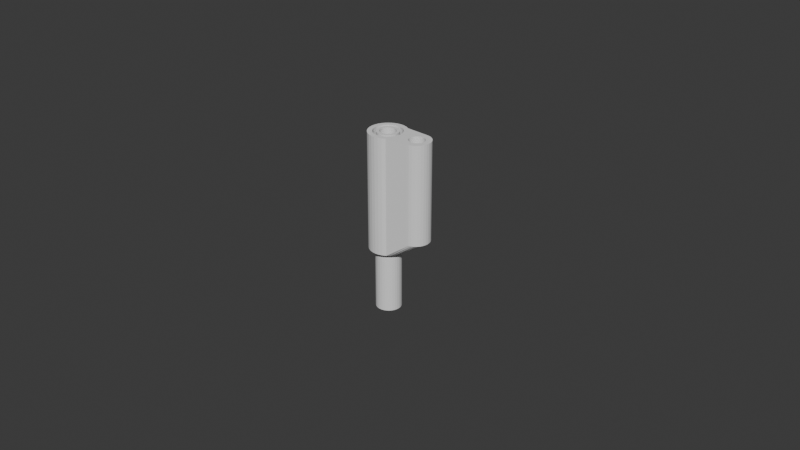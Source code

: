 # Source: banana.blend  (saved by Blender 4.4.32; exported with 4.5.12 LTS)
import bpy
from mathutils import Matrix  # noqa: F401  (used for matrix-valued properties, if any)

bpy.ops.wm.read_factory_settings(use_empty=True)
scene = bpy.context.scene
scene.name = 'Scene'

# ---- collections
col_collection = bpy.data.collections.new('Collection'); scene.collection.children.link(col_collection)

# ---- world
world_world = bpy.data.worlds.new('World'); scene.world = world_world
world_world.use_nodes = True; world_world.node_tree.nodes.clear()
_N = world_world.node_tree.nodes; _L = world_world.node_tree.links
n0 = _N.new('ShaderNodeOutputWorld'); n0.name = 'World Output'; n0.location = (300, 300)
n1 = _N.new('ShaderNodeBackground'); n1.name = 'Background'; n1.location = (10, 300)
n1.inputs[0].default_value = (0.05088, 0.05088, 0.05088, 1.0)
_L.new(n1.outputs[0], n0.inputs[0])
n0.is_active_output = True
world_world.color = (0.05088, 0.05088, 0.05088)
world_world.sun_shadow_jitter_overblur = 0.0

# ---- meshes
me_cylinder = bpy.data.meshes.new('Cylinder')
me_cylinder.from_pydata([(0.0, 0.00336, 0.0), (0.0, 0.004, 0.02), (0.0006556, 0.003296, 0.0), (0.0007804, 0.003923, 0.02), (0.001286, 0.003104, 0.0), (0.001531, 0.003696, 0.02), (0.001867, 0.002794, 0.0), (0.002222, 0.003326, 0.02), (0.002376, 0.002376, 0.0), (0.002828, 0.002828, 0.02), (0.002794, 0.001867, 0.0), (0.003326, 0.002222, 0.02), (0.003104, 0.001286, 0.0), (0.003696, 0.001531, 0.02), (0.003296, 0.0006556, 0.0), (0.003923, 0.0007804, 0.02), (0.00336, 0.0, 0.0), (0.004, 0.0, 0.02), (0.003296, -0.0006556, 0.0), (0.003923, -0.0007804, 0.02), (0.003104, -0.001286, 0.0), (0.003696, -0.001531, 0.02), (0.002794, -0.001867, 0.0), (0.003326, -0.002222, 0.02), (0.002376, -0.002376, 0.0), (0.002828, -0.002828, 0.02), (0.001867, -0.002794, 0.0), (0.002222, -0.003326, 0.02), (0.001286, -0.003104, 0.0), (0.001531, -0.003696, 0.02), (0.0006556, -0.003296, 0.0), (0.0007804, -0.003923, 0.02), (0.0, -0.00336, 0.0), (0.0, -0.004, 0.02), (-0.0006556, -0.003296, 0.0), (-0.0007804, -0.003923, 0.02), (-0.001286, -0.003104, 0.0), (-0.001531, -0.003696, 0.02), (-0.001867, -0.002794, 0.0), (-0.002222, -0.003326, 0.02), (-0.002376, -0.002376, 0.0), (-0.002828, -0.002828, 0.02), (-0.002794, -0.001867, 0.0), (-0.003326, -0.002222, 0.02), (-0.003104, -0.001286, 0.0), (-0.003696, -0.001531, 0.02), (-0.003296, -0.0006556, 0.0), (-0.003923, -0.0007804, 0.02), (-0.00336, 0.0, 0.0), (-0.004, 0.0, 0.02), (-0.003296, 0.0006556, 0.0), (-0.003923, 0.0007804, 0.02), (-0.003104, 0.001286, 0.0), (-0.003696, 0.001531, 0.02), (-0.002794, 0.001867, 0.0), (-0.003326, 0.002222, 0.02), (-0.002376, 0.002376, 0.0), (-0.002828, 0.002828, 0.02), (-0.001867, 0.002794, 0.0), (-0.002222, 0.003326, 0.02), (-0.001286, 0.003104, 0.0), (-0.001531, 0.003696, 0.02), (-0.0006556, 0.003296, 0.0), (-0.0007804, 0.003923, 0.02), (-1e-10, 0.006, 0.02), (0.001171, 0.005885, 0.02), (0.002296, 0.005543, 0.02), (0.003333, 0.004989, 0.02), (0.004243, 0.004243, 0.02), (0.004989, 0.003333, 0.02), (0.005543, 0.002296, 0.02), (0.005885, 0.001171, 0.02), (0.006, -2.91e-11, 0.02), (0.005885, -0.001171, 0.02), (0.005543, -0.002296, 0.02), (0.004989, -0.003333, 0.02), (0.004243, -0.004243, 0.02), (0.003333, -0.004989, 0.02), (0.002296, -0.005543, 0.02), (0.001171, -0.005885, 0.02), (-1e-10, -0.006, 0.02), (-0.001171, -0.005885, 0.02), (-0.002296, -0.005543, 0.02), (-0.003333, -0.004989, 0.02), (-0.004243, -0.004243, 0.02), (-0.004989, -0.003333, 0.02), (-0.005543, -0.002296, 0.02), (-0.005885, -0.001171, 0.02), (-0.006, -2.91e-11, 0.02), (-0.005885, 0.001171, 0.02), (-0.005543, 0.002296, 0.02), (-0.004989, 0.003333, 0.02), (-0.004243, 0.004243, 0.02), (-0.003333, 0.004989, 0.02), (-0.002296, 0.005543, 0.02), (-0.001171, 0.005885, 0.02), (-0.004727, -5.258e-08, 0.0547), (-0.004378, -0.001771, 0.05455), (-0.002655, -0.003884, 0.05383), (-0.0009365, -0.004601, 0.05312), (0.0009351, -0.004601, 0.05235), (-0.00337, -0.003293, 0.05413), (0.002991, -0.00371, 0.05156), (-0.00464, -0.0009012, 0.05466), (-0.003951, -0.002579, 0.05437), (0.001832, -0.004327, 0.05198), (-0.001833, -0.004327, 0.05349), (-6.819e-07, -0.004694, 0.05274), (0.0009366, 0.004601, 0.05233), (-0.001833, 0.004327, 0.05348), (-0.003369, 0.003293, 0.05413), (-0.004378, 0.001771, 0.05455), (0.001834, 0.004327, 0.05196), (-0.00395, 0.002578, 0.05437), (-0.0009353, 0.004601, 0.05311), (-0.002655, 0.003884, 0.05383), (6.879e-07, 0.004694, 0.05272), (-0.004639, 0.000901, 0.05466), (0.002992, 0.00371, 0.05153), (0.0, 0.004, 0.0), (0.0007804, 0.003923, 0.0), (0.001531, 0.003696, 0.0), (0.002222, 0.003326, 0.0), (0.002828, 0.002828, 0.0), (0.003326, 0.002222, 0.0), (0.003696, 0.001531, 0.0), (0.003923, 0.0007804, 0.0), (0.004, 0.0, 0.0), (0.003923, -0.0007804, 0.0), (0.003696, -0.001531, 0.0), (0.003326, -0.002222, 0.0), (0.002828, -0.002828, 0.0), (0.002222, -0.003326, 0.0), (0.001531, -0.003696, 0.0), (0.0007804, -0.003923, 0.0), (0.0, -0.004, 0.0), (-0.0007804, -0.003923, 0.0), (-0.001531, -0.003696, 0.0), (-0.002222, -0.003326, 0.0), (-0.002828, -0.002828, 0.0), (-0.003326, -0.002222, 0.0), (-0.003696, -0.001531, 0.0), (-0.003923, -0.0007804, 0.0), (-0.004, 0.0, 0.0), (-0.003923, 0.0007804, 0.0), (-0.003696, 0.001531, 0.0), (-0.003326, 0.002222, 0.0), (-0.002828, 0.002828, 0.0), (-0.002222, 0.003326, 0.0), (-0.001531, 0.003696, 0.0), (-0.0007804, 0.003923, 0.0), (0.0, 0.00336, 0.02094), (0.0006556, 0.003296, 0.02094), (0.001286, 0.003104, 0.02094), (0.001867, 0.002794, 0.02094), (0.002376, 0.002376, 0.02094), (0.002794, 0.001867, 0.02094), (0.003104, 0.001286, 0.02094), (0.003296, 0.0006556, 0.02094), (0.00336, 0.0, 0.02094), (0.003296, -0.0006556, 0.02094), (0.003104, -0.001286, 0.02094), (0.002794, -0.001867, 0.02094), (0.002376, -0.002376, 0.02094), (0.001867, -0.002794, 0.02094), (0.001286, -0.003104, 0.02094), (0.0006556, -0.003296, 0.02094), (0.0, -0.00336, 0.02094), (-0.0006556, -0.003296, 0.02094), (-0.001286, -0.003104, 0.02094), (-0.001867, -0.002794, 0.02094), (-0.002376, -0.002376, 0.02094), (-0.002794, -0.001867, 0.02094), (-0.003104, -0.001286, 0.02094), (-0.003296, -0.0006556, 0.02094), (-0.00336, 0.0, 0.02094), (-0.003296, 0.0006556, 0.02094), (-0.003104, 0.001286, 0.02094), (-0.002794, 0.001867, 0.02094), (-0.002376, 0.002376, 0.02094), (-0.001867, 0.002794, 0.02094), (-0.001286, 0.003104, 0.02094), (-0.0006556, 0.003296, 0.02094), (0.01035, 0.0045, 0.02575), (0.01024, 0.003204, 0.05047), (0.01123, 0.004414, 0.02575), (0.01097, 0.003133, 0.0505), (0.01207, 0.004157, 0.02575), (0.01157, 0.002955, 0.05056), (0.01285, 0.003742, 0.02575), (0.01213, 0.002664, 0.05061), (0.01353, 0.003182, 0.02575), (0.01262, 0.002271, 0.05066), (0.01409, 0.0025, 0.02575), (0.01303, 0.001788, 0.05069), (0.01451, 0.001722, 0.02575), (0.01333, 0.001233, 0.05072), (0.01476, 0.0008779, 0.02575), (0.01351, 0.0006295, 0.05073), (0.01485, -5.433e-09, 0.02575), (0.01358, -1.297e-09, 0.05074), (0.01476, -0.0008779, 0.02575), (0.01351, -0.0006295, 0.05073), (0.01451, -0.001722, 0.02575), (0.01333, -0.001233, 0.05072), (0.01409, -0.0025, 0.02575), (0.01302, -0.001787, 0.05069), (0.01353, -0.003182, 0.02575), (0.01262, -0.00227, 0.05065), (0.01285, -0.003742, 0.02575), (0.01213, -0.002664, 0.05061), (0.01207, -0.004157, 0.02575), (0.01157, -0.002955, 0.05056), (0.01123, -0.004414, 0.02575), (0.01097, -0.003133, 0.0505), (0.01035, -0.0045, 0.02575), (0.01024, -0.003204, 0.05046), (-0.005885, -0.001171, 0.05496), (-0.005543, -0.002296, 0.05483), (-1e-10, -0.006, 0.05274), (0.001171, -0.005885, 0.0523), (-0.004243, -0.004243, 0.05434), (-0.003333, -0.004989, 0.054), (-0.002296, -0.005543, 0.05361), (-0.001171, -0.005885, 0.05318), (0.002296, -0.005543, 0.05188), (0.003333, -0.004989, 0.05149), (-0.004989, -0.003333, 0.05462), (-0.006, -2.91e-11, 0.055), (-0.001171, 0.005885, 0.05316), (-1e-10, 0.006, 0.05272), (-0.003333, 0.004989, 0.05399), (-0.002296, 0.005543, 0.05359), (-0.005885, 0.001171, 0.05496), (-0.005543, 0.002296, 0.05483), (-0.004989, 0.003333, 0.05462), (0.001171, 0.005885, 0.05227), (-0.004243, 0.004243, 0.05433), (0.002296, 0.005543, 0.05184), (0.003333, 0.004989, 0.05145), (0.01123, 0.004414, 0.05044), (0.01035, 0.0045, 0.05044), (0.01207, 0.004157, 0.05044), (0.01285, 0.003742, 0.05044), (0.01353, 0.003182, 0.05044), (0.01409, 0.0025, 0.05044), (0.01451, 0.001722, 0.05044), (0.01476, 0.0008779, 0.05044), (0.01485, -5.433e-09, 0.05044), (0.01476, -0.0008779, 0.05044), (0.01451, -0.001722, 0.05044), (0.01409, -0.0025, 0.05044), (0.01353, -0.003182, 0.05044), (0.01285, -0.003742, 0.05044), (0.01207, -0.004157, 0.05044), (0.01123, -0.004414, 0.05044), (0.01035, -0.0045, 0.05044), (-0.004727, -5.258e-08, 0.03953), (-0.004378, -0.001771, 0.03938), (-0.002655, -0.003884, 0.03866), (-0.0009365, -0.004601, 0.03795), (0.0009351, -0.004601, 0.03718), (-0.00337, -0.003293, 0.03896), (0.002991, -0.00371, 0.03639), (-0.00464, -0.0009012, 0.03949), (-0.003951, -0.002579, 0.0392), (0.001832, -0.004327, 0.03681), (-0.001833, -0.004327, 0.03832), (-6.819e-07, -0.004694, 0.03757), (0.0009366, 0.004601, 0.03716), (-0.001833, 0.004327, 0.03831), (-0.003369, 0.003293, 0.03896), (-0.004378, 0.001771, 0.03938), (0.001834, 0.004327, 0.03678), (-0.00395, 0.002578, 0.0392), (-0.0009353, 0.004601, 0.03794), (-0.002655, 0.003884, 0.03866), (6.879e-07, 0.004694, 0.03755), (-0.004639, 0.000901, 0.03949), (0.002992, 0.00371, 0.03636), (0.01024, 0.003204, 0.0353), (0.01097, 0.003133, 0.03533), (0.01157, 0.002955, 0.03539), (0.01213, 0.002664, 0.03544), (0.01262, 0.002271, 0.03548), (0.01303, 0.001788, 0.03552), (0.01333, 0.001233, 0.03555), (0.01351, 0.0006295, 0.03556), (0.01358, -1.297e-09, 0.03557), (0.01351, -0.0006295, 0.03556), (0.01333, -0.001233, 0.03555), (0.01302, -0.001787, 0.03552), (0.01262, -0.00227, 0.03548), (0.01213, -0.002664, 0.03544), (0.01157, -0.002955, 0.03538), (0.01097, -0.003133, 0.03533), (0.01024, -0.003204, 0.03529)], [], [(119, 1, 3, 120), (120, 3, 5, 121), (121, 5, 7, 122), (122, 7, 9, 123), (123, 9, 11, 124), (124, 11, 13, 125), (125, 13, 15, 126), (126, 15, 17, 127), (127, 17, 19, 128), (128, 19, 21, 129), (129, 21, 23, 130), (130, 23, 25, 131), (131, 25, 27, 132), (132, 27, 29, 133), (133, 29, 31, 134), (134, 31, 33, 135), (135, 33, 35, 136), (136, 35, 37, 137), (137, 37, 39, 138), (138, 39, 41, 139), (139, 41, 43, 140), (140, 43, 45, 141), (141, 45, 47, 142), (142, 47, 49, 143), (143, 49, 51, 144), (144, 51, 53, 145), (145, 53, 55, 146), (146, 55, 57, 147), (147, 57, 59, 148), (148, 59, 61, 149), (9, 7, 67, 68), (149, 61, 63, 150), (150, 63, 1, 119), (14, 16, 159, 158), (27, 25, 76, 77), (45, 43, 85, 86), (63, 61, 94, 95), (19, 17, 72, 73), (37, 35, 81, 82), (55, 53, 90, 91), (11, 9, 68, 69), (29, 27, 77, 78), (47, 45, 86, 87), (3, 1, 64, 65), (1, 63, 95, 64), (21, 19, 73, 74), (39, 37, 82, 83), (57, 55, 91, 92), (13, 11, 69, 70), (31, 29, 78, 79), (49, 47, 87, 88), (5, 3, 65, 66), (23, 21, 74, 75), (41, 39, 83, 84), (59, 57, 92, 93), (15, 13, 70, 71), (33, 31, 79, 80), (51, 49, 88, 89), (7, 5, 66, 67), (25, 23, 75, 76), (43, 41, 84, 85), (61, 59, 93, 94), (17, 15, 71, 72), (35, 33, 80, 81), (53, 51, 89, 90), (88, 87, 217, 228), (89, 88, 228, 233), (90, 89, 233, 234), (91, 90, 234, 235), (78, 77, 226, 225), (65, 64, 230, 236), (92, 91, 235, 237), (79, 78, 225, 220), (66, 65, 236, 238), (93, 92, 237, 231), (80, 79, 220, 219), (67, 66, 238, 239), (94, 93, 231, 232), (81, 80, 219, 224), (95, 94, 232, 229), (82, 81, 224, 223), (64, 95, 229, 230), (83, 82, 223, 222), (84, 83, 222, 221), (85, 84, 221, 227), (86, 85, 227, 218), (87, 86, 218, 217), (2, 0, 119, 120), (4, 2, 120, 121), (6, 4, 121, 122), (8, 6, 122, 123), (10, 8, 123, 124), (12, 10, 124, 125), (14, 12, 125, 126), (16, 14, 126, 127), (18, 16, 127, 128), (20, 18, 128, 129), (22, 20, 129, 130), (24, 22, 130, 131), (26, 24, 131, 132), (28, 26, 132, 133), (30, 28, 133, 134), (32, 30, 134, 135), (34, 32, 135, 136), (36, 34, 136, 137), (38, 36, 137, 138), (40, 38, 138, 139), (42, 40, 139, 140), (44, 42, 140, 141), (46, 44, 141, 142), (48, 46, 142, 143), (50, 48, 143, 144), (52, 50, 144, 145), (54, 52, 145, 146), (56, 54, 146, 147), (58, 56, 147, 148), (60, 58, 148, 149), (62, 60, 149, 150), (0, 62, 150, 119), (151, 152, 153, 154, 155, 156, 157, 158, 159, 160, 161, 162, 163, 164, 165, 166, 167, 168, 169, 170, 171, 172, 173, 174, 175, 176, 177, 178, 179, 180, 181, 182), (42, 44, 173, 172), (16, 18, 160, 159), (44, 46, 174, 173), (18, 20, 161, 160), (46, 48, 175, 174), (20, 22, 162, 161), (48, 50, 176, 175), (22, 24, 163, 162), (50, 52, 177, 176), (24, 26, 164, 163), (52, 54, 178, 177), (26, 28, 165, 164), (0, 2, 152, 151), (54, 56, 179, 178), (28, 30, 166, 165), (2, 4, 153, 152), (56, 58, 180, 179), (30, 32, 167, 166), (4, 6, 154, 153), (58, 60, 181, 180), (32, 34, 168, 167), (6, 8, 155, 154), (60, 62, 182, 181), (34, 36, 169, 168), (8, 10, 156, 155), (62, 0, 151, 182), (36, 38, 170, 169), (10, 12, 157, 156), (38, 40, 171, 170), (12, 14, 158, 157), (40, 42, 172, 171), (183, 241, 240, 185), (185, 240, 242, 187), (187, 242, 243, 189), (189, 243, 244, 191), (191, 244, 245, 193), (193, 245, 246, 195), (195, 246, 247, 197), (197, 247, 248, 199), (199, 248, 249, 201), (201, 249, 250, 203), (203, 250, 251, 205), (205, 251, 252, 207), (207, 252, 253, 209), (209, 253, 254, 211), (211, 254, 255, 213), (213, 255, 256, 215), (77, 76, 213, 215), (76, 75, 211, 213), (75, 74, 209, 211), (74, 73, 207, 209), (68, 67, 183, 185), (69, 68, 185, 187), (70, 69, 187, 189), (71, 70, 189, 191), (72, 71, 191, 193), (73, 72, 205, 207), (193, 195, 197, 199, 201, 203, 205, 72), (77, 215, 256, 226), (239, 241, 183, 67), (96, 103, 264, 257), (97, 103, 217, 218), (100, 107, 219, 220), (98, 101, 221, 222), (106, 98, 222, 223), (107, 99, 224, 219), (102, 105, 225, 226), (101, 104, 227, 221), (103, 96, 228, 217), (105, 100, 220, 225), (104, 97, 218, 227), (99, 106, 223, 224), (114, 116, 230, 229), (115, 109, 232, 231), (117, 111, 234, 233), (96, 117, 233, 228), (111, 113, 235, 234), (116, 108, 236, 230), (109, 114, 229, 232), (113, 110, 237, 235), (110, 115, 231, 237), (108, 112, 238, 236), (112, 118, 239, 238), (184, 186, 240, 241), (186, 188, 242, 240), (188, 190, 243, 242), (190, 192, 244, 243), (192, 194, 245, 244), (194, 196, 246, 245), (196, 198, 247, 246), (198, 200, 248, 247), (200, 202, 249, 248), (202, 204, 250, 249), (204, 206, 251, 250), (206, 208, 252, 251), (208, 210, 253, 252), (210, 212, 254, 253), (212, 214, 255, 254), (214, 216, 256, 255), (216, 102, 226, 256), (118, 184, 241, 239), (264, 258, 265, 262, 259, 267, 260, 268, 261, 266, 263, 296, 295, 294, 293, 292, 291, 290, 289, 288, 287, 286, 285, 284, 283, 282, 281, 280, 279, 273, 269, 277, 275, 270, 276, 271, 274, 272, 278, 257), (210, 208, 292, 293), (118, 112, 273, 279), (100, 105, 266, 261), (212, 210, 293, 294), (186, 184, 280, 281), (97, 104, 265, 258), (214, 212, 294, 295), (188, 186, 281, 282), (106, 99, 260, 267), (216, 214, 295, 296), (190, 188, 282, 283), (116, 114, 275, 277), (102, 216, 296, 263), (192, 190, 283, 284), (109, 115, 276, 270), (184, 118, 279, 280), (194, 192, 284, 285), (111, 117, 278, 272), (103, 97, 258, 264), (196, 194, 285, 286), (117, 96, 257, 278), (107, 100, 261, 268), (198, 196, 286, 287), (113, 111, 272, 274), (101, 98, 259, 262), (200, 198, 287, 288), (108, 116, 277, 269), (98, 106, 267, 259), (202, 200, 288, 289), (114, 109, 270, 275), (99, 107, 268, 260), (204, 202, 289, 290), (110, 113, 274, 271), (105, 102, 263, 266), (206, 204, 290, 291), (115, 110, 271, 276), (104, 101, 262, 265), (208, 206, 291, 292), (112, 108, 269, 273)])
_uv = me_cylinder.uv_layers.new(name='UVMap')
_uv.uv.foreach_set('vector', [1.0, 0.5, 1.0, 1.0, 0.9688, 1.0, 0.9688, 0.5, 0.9688, 0.5, 0.9688, 1.0, 0.9375, 1.0, 0.9375, 0.5, 0.9375, 0.5, 0.9375, 1.0, 0.9062, 1.0, 0.9062, 0.5, 0.9062, 0.5, 0.9062, 1.0, 0.875, 1.0, 0.875, 0.5, 0.875, 0.5, 0.875, 1.0, 0.8438, 1.0, 0.8438, 0.5, 0.8438, 0.5, 0.8438, 1.0, 0.8125, 1.0, 0.8125, 0.5, 0.8125, 0.5, 0.8125, 1.0, 0.7812, 1.0, 0.7812, 0.5, 0.7812, 0.5, 0.7812, 1.0, 0.75, 1.0, 0.75, 0.5, 0.75, 0.5, 0.75, 1.0, 0.7188, 1.0, 0.7188, 0.5, 0.7188, 0.5, 0.7188, 1.0, 0.6875, 1.0, 0.6875, 0.5, 0.6875, 0.5, 0.6875, 1.0, 0.6562, 1.0, 0.6562, 0.5, 0.6562, 0.5, 0.6562, 1.0, 0.625, 1.0, 0.625, 0.5, 0.625, 0.5, 0.625, 1.0, 0.5938, 1.0, 0.5938, 0.5, 0.5938, 0.5, 0.5938, 1.0, 0.5625, 1.0, 0.5625, 0.5, 0.5625, 0.5, 0.5625, 1.0, 0.5312, 1.0, 0.5312, 0.5, 0.5312, 0.5, 0.5312, 1.0, 0.5, 1.0, 0.5, 0.5, 0.5, 0.5, 0.5, 1.0, 0.4688, 1.0, 0.4688, 0.5, 0.4688, 0.5, 0.4688, 1.0, 0.4375, 1.0, 0.4375, 0.5, 0.4375, 0.5, 0.4375, 1.0, 0.4062, 1.0, 0.4062, 0.5, 0.4062, 0.5, 0.4062, 1.0, 0.375, 1.0, 0.375, 0.5, 0.375, 0.5, 0.375, 1.0, 0.3438, 1.0, 0.3438, 0.5, 0.3438, 0.5, 0.3438, 1.0, 0.3125, 1.0, 0.3125, 0.5, 0.3125, 0.5, 0.3125, 1.0, 0.2812, 1.0, 0.2812, 0.5, 0.2812, 0.5, 0.2812, 1.0, 0.25, 1.0, 0.25, 0.5, 0.25, 0.5, 0.25, 1.0, 0.2188, 1.0, 0.2188, 0.5, 0.2188, 0.5, 0.2188, 1.0, 0.1875, 1.0, 0.1875, 0.5, 0.1875, 0.5, 0.1875, 1.0, 0.1562, 1.0, 0.1562, 0.5, 0.1562, 0.5, 0.1562, 1.0, 0.125, 1.0, 0.125, 0.5, 0.125, 0.5, 0.125, 1.0, 0.09375, 1.0, 0.09375, 0.5, 0.09375, 0.5, 0.09375, 1.0, 0.0625, 1.0, 0.0625, 0.5, 0.875, 1.0, 0.9062, 1.0, 0.9062, 1.0, 0.875, 1.0, 0.0625, 0.5, 0.0625, 1.0, 0.03125, 1.0, 0.03125, 0.5, 0.03125, 0.5, 0.03125, 1.0, 0.0, 1.0, 0.0, 0.5, 0.9477, 0.2893, 0.9516, 0.25, 0.9516, 0.25, 0.9477, 0.2893, 0.5938, 1.0, 0.625, 1.0, 0.625, 1.0, 0.5938, 1.0, 0.3125, 1.0, 0.3438, 1.0, 0.3438, 1.0, 0.3125, 1.0, 0.03125, 1.0, 0.0625, 1.0, 0.0625, 1.0, 0.03125, 1.0, 0.7188, 1.0, 0.75, 1.0, 0.75, 1.0, 0.7188, 1.0, 0.4375, 1.0, 0.4688, 1.0, 0.4688, 1.0, 0.4375, 1.0, 0.1562, 1.0, 0.1875, 1.0, 0.1875, 1.0, 0.1562, 1.0, 0.8438, 1.0, 0.875, 1.0, 0.875, 1.0, 0.8438, 1.0, 0.5625, 1.0, 0.5938, 1.0, 0.5938, 1.0, 0.5625, 1.0, 0.2812, 1.0, 0.3125, 1.0, 0.3125, 1.0, 0.2812, 1.0, 0.9688, 1.0, 1.0, 1.0, 1.0, 1.0, 0.9688, 1.0, 0.0, 1.0, 0.03125, 1.0, 0.03125, 1.0, 0.0, 1.0, 0.6875, 1.0, 0.7188, 1.0, 0.7188, 1.0, 0.6875, 1.0, 0.4062, 1.0, 0.4375, 1.0, 0.4375, 1.0, 0.4062, 1.0, 0.125, 1.0, 0.1562, 1.0, 0.1562, 1.0, 0.125, 1.0, 0.8125, 1.0, 0.8438, 1.0, 0.8438, 1.0, 0.8125, 1.0, 0.5312, 1.0, 0.5625, 1.0, 0.5625, 1.0, 0.5312, 1.0, 0.25, 1.0, 0.2812, 1.0, 0.2812, 1.0, 0.25, 1.0, 0.9375, 1.0, 0.9688, 1.0, 0.9688, 1.0, 0.9375, 1.0, 0.6562, 1.0, 0.6875, 1.0, 0.6875, 1.0, 0.6562, 1.0, 0.375, 1.0, 0.4062, 1.0, 0.4062, 1.0, 0.375, 1.0, 0.09375, 1.0, 0.125, 1.0, 0.125, 1.0, 0.09375, 1.0, 0.7812, 1.0, 0.8125, 1.0, 0.8125, 1.0, 0.7812, 1.0, 0.5, 1.0, 0.5312, 1.0, 0.5312, 1.0, 0.5, 1.0, 0.2188, 1.0, 0.25, 1.0, 0.25, 1.0, 0.2188, 1.0, 0.9062, 1.0, 0.9375, 1.0, 0.9375, 1.0, 0.9062, 1.0, 0.625, 1.0, 0.6562, 1.0, 0.6562, 1.0, 0.625, 1.0, 0.3438, 1.0, 0.375, 1.0, 0.375, 1.0, 0.3438, 1.0, 0.0625, 1.0, 0.09375, 1.0, 0.09375, 1.0, 0.0625, 1.0, 0.75, 1.0, 0.7812, 1.0, 0.7812, 1.0, 0.75, 1.0, 0.4688, 1.0, 0.5, 1.0, 0.5, 1.0, 0.4688, 1.0, 0.1875, 1.0, 0.2188, 1.0, 0.2188, 1.0, 0.1875, 1.0, 0.25, 1.0, 0.2812, 1.0, 0.2812, 1.0, 0.25, 1.0, 0.2188, 1.0, 0.25, 1.0, 0.25, 1.0, 0.2188, 1.0, 0.1875, 1.0, 0.2188, 1.0, 0.2188, 1.0, 0.1875, 1.0, 0.1562, 1.0, 0.1875, 1.0, 0.1875, 1.0, 0.1562, 1.0, 0.5625, 1.0, 0.5938, 1.0, 0.5938, 1.0, 0.5625, 1.0, 0.9688, 1.0, 1.0, 1.0, 1.0, 1.0, 0.9688, 1.0, 0.125, 1.0, 0.1562, 1.0, 0.1562, 1.0, 0.125, 1.0, 0.5312, 1.0, 0.5625, 1.0, 0.5625, 1.0, 0.5312, 1.0, 0.9375, 1.0, 0.9688, 1.0, 0.9688, 1.0, 0.9375, 1.0, 0.09375, 1.0, 0.125, 1.0, 0.125, 1.0, 0.09375, 1.0, 0.5, 1.0, 0.5312, 1.0, 0.5312, 1.0, 0.5, 1.0, 0.9062, 1.0, 0.9375, 1.0, 0.9375, 1.0, 0.9062, 1.0, 0.0625, 1.0, 0.09375, 1.0, 0.09375, 1.0, 0.0625, 1.0, 0.4688, 1.0, 0.5, 1.0, 0.5, 1.0, 0.4688, 1.0, 0.03125, 1.0, 0.0625, 1.0, 0.0625, 1.0, 0.03125, 1.0, 0.4375, 1.0, 0.4688, 1.0, 0.4688, 1.0, 0.4375, 1.0, 0.0, 1.0, 0.03125, 1.0, 0.03125, 1.0, 0.0, 1.0, 0.4062, 1.0, 0.4375, 1.0, 0.4375, 1.0, 0.4063, 1.0, 0.375, 1.0, 0.4062, 1.0, 0.4063, 1.0, 0.375, 1.0, 0.3438, 1.0, 0.375, 1.0, 0.375, 1.0, 0.3438, 1.0, 0.3125, 1.0, 0.3438, 1.0, 0.3438, 1.0, 0.3125, 1.0, 0.2812, 1.0, 0.3125, 1.0, 0.3125, 1.0, 0.2812, 1.0, 0.7893, 0.4477, 0.75, 0.4516, 0.75, 0.49, 0.7968, 0.4854, 0.8272, 0.4363, 0.7893, 0.4477, 0.7968, 0.4854, 0.8418, 0.4717, 0.862, 0.4176, 0.8272, 0.4363, 0.8418, 0.4717, 0.8833, 0.4496, 0.8926, 0.3926, 0.862, 0.4176, 0.8833, 0.4496, 0.9197, 0.4197, 0.9176, 0.362, 0.8926, 0.3926, 0.9197, 0.4197, 0.9496, 0.3833, 0.9363, 0.3272, 0.9176, 0.362, 0.9496, 0.3833, 0.9717, 0.3418, 0.9477, 0.2893, 0.9363, 0.3272, 0.9717, 0.3418, 0.9854, 0.2968, 0.9516, 0.25, 0.9477, 0.2893, 0.9854, 0.2968, 0.99, 0.25, 0.9477, 0.2107, 0.9516, 0.25, 0.99, 0.25, 0.9854, 0.2032, 0.9363, 0.1728, 0.9477, 0.2107, 0.9854, 0.2032, 0.9717, 0.1582, 0.9176, 0.138, 0.9363, 0.1728, 0.9717, 0.1582, 0.9496, 0.1167, 0.8926, 0.1074, 0.9176, 0.138, 0.9496, 0.1167, 0.9197, 0.08029, 0.862, 0.08236, 0.8926, 0.1074, 0.9197, 0.08029, 0.8833, 0.05045, 0.8272, 0.06373, 0.862, 0.08236, 0.8833, 0.05045, 0.8418, 0.02827, 0.7893, 0.05226, 0.8272, 0.06373, 0.8418, 0.02827, 0.7968, 0.01461, 0.75, 0.04838, 0.7893, 0.05226, 0.7968, 0.01461, 0.75, 0.01, 0.7107, 0.05226, 0.75, 0.04838, 0.75, 0.01, 0.7032, 0.01461, 0.6728, 0.06373, 0.7107, 0.05226, 0.7032, 0.01461, 0.6582, 0.02827, 0.638, 0.08236, 0.6728, 0.06373, 0.6582, 0.02827, 0.6167, 0.05045, 0.6074, 0.1074, 0.638, 0.08236, 0.6167, 0.05045, 0.5803, 0.08029, 0.5824, 0.138, 0.6074, 0.1074, 0.5803, 0.08029, 0.5504, 0.1167, 0.5637, 0.1728, 0.5824, 0.138, 0.5504, 0.1167, 0.5283, 0.1582, 0.5523, 0.2107, 0.5637, 0.1728, 0.5283, 0.1582, 0.5146, 0.2032, 0.5484, 0.25, 0.5523, 0.2107, 0.5146, 0.2032, 0.51, 0.25, 0.5523, 0.2893, 0.5484, 0.25, 0.51, 0.25, 0.5146, 0.2968, 0.5637, 0.3272, 0.5523, 0.2893, 0.5146, 0.2968, 0.5283, 0.3418, 0.5824, 0.362, 0.5637, 0.3272, 0.5283, 0.3418, 0.5504, 0.3833, 0.6074, 0.3926, 0.5824, 0.362, 0.5504, 0.3833, 0.5803, 0.4197, 0.638, 0.4176, 0.6074, 0.3926, 0.5803, 0.4197, 0.6167, 0.4496, 0.6728, 0.4363, 0.638, 0.4176, 0.6167, 0.4496, 0.6582, 0.4717, 0.7107, 0.4477, 0.6728, 0.4363, 0.6582, 0.4717, 0.7032, 0.4854, 0.75, 0.4516, 0.7107, 0.4477, 0.7032, 0.4854, 0.75, 0.49, 0.75, 0.4516, 0.7893, 0.4477, 0.8272, 0.4363, 0.862, 0.4176, 0.8926, 0.3926, 0.9176, 0.362, 0.9363, 0.3272, 0.9477, 0.2893, 0.9516, 0.25, 0.9477, 0.2107, 0.9363, 0.1728, 0.9176, 0.138, 0.8926, 0.1074, 0.862, 0.08236, 0.8272, 0.06373, 0.7893, 0.05226, 0.75, 0.04838, 0.7107, 0.05226, 0.6728, 0.06373, 0.638, 0.08236, 0.6074, 0.1074, 0.5824, 0.138, 0.5637, 0.1728, 0.5523, 0.2107, 0.5484, 0.25, 0.5523, 0.2893, 0.5637, 0.3272, 0.5824, 0.362, 0.6074, 0.3926, 0.638, 0.4176, 0.6728, 0.4363, 0.7107, 0.4477, 0.5824, 0.138, 0.5637, 0.1728, 0.5637, 0.1728, 0.5824, 0.138, 0.9516, 0.25, 0.9477, 0.2107, 0.9477, 0.2107, 0.9516, 0.25, 0.5637, 0.1728, 0.5523, 0.2107, 0.5523, 0.2107, 0.5637, 0.1728, 0.9477, 0.2107, 0.9363, 0.1728, 0.9363, 0.1728, 0.9477, 0.2107, 0.5523, 0.2107, 0.5484, 0.25, 0.5484, 0.25, 0.5523, 0.2107, 0.9363, 0.1728, 0.9176, 0.138, 0.9176, 0.138, 0.9363, 0.1728, 0.5484, 0.25, 0.5523, 0.2893, 0.5523, 0.2893, 0.5484, 0.25, 0.9176, 0.138, 0.8926, 0.1074, 0.8926, 0.1074, 0.9176, 0.138, 0.5523, 0.2893, 0.5637, 0.3272, 0.5637, 0.3272, 0.5523, 0.2893, 0.8926, 0.1074, 0.862, 0.08236, 0.862, 0.08236, 0.8926, 0.1074, 0.5637, 0.3272, 0.5824, 0.362, 0.5824, 0.362, 0.5637, 0.3272, 0.862, 0.08236, 0.8272, 0.06373, 0.8272, 0.06373, 0.862, 0.08236, 0.75, 0.4516, 0.7893, 0.4477, 0.7893, 0.4477, 0.75, 0.4516, 0.5824, 0.362, 0.6074, 0.3926, 0.6074, 0.3926, 0.5824, 0.362, 0.8272, 0.06373, 0.7893, 0.05226, 0.7893, 0.05226, 0.8272, 0.06373, 0.7893, 0.4477, 0.8272, 0.4363, 0.8272, 0.4363, 0.7893, 0.4477, 0.6074, 0.3926, 0.638, 0.4176, 0.638, 0.4176, 0.6074, 0.3926, 0.7893, 0.05226, 0.75, 0.04838, 0.75, 0.04838, 0.7893, 0.05226, 0.8272, 0.4363, 0.862, 0.4176, 0.862, 0.4176, 0.8272, 0.4363, 0.638, 0.4176, 0.6728, 0.4363, 0.6728, 0.4363, 0.638, 0.4176, 0.75, 0.04838, 0.7107, 0.05226, 0.7107, 0.05226, 0.75, 0.04838, 0.862, 0.4176, 0.8926, 0.3926, 0.8926, 0.3926, 0.862, 0.4176, 0.6728, 0.4363, 0.7107, 0.4477, 0.7107, 0.4477, 0.6728, 0.4363, 0.7107, 0.05226, 0.6728, 0.06373, 0.6728, 0.06373, 0.7107, 0.05226, 0.8926, 0.3926, 0.9176, 0.362, 0.9176, 0.362, 0.8926, 0.3926, 0.7107, 0.4477, 0.75, 0.4516, 0.75, 0.4516, 0.7107, 0.4477, 0.6728, 0.06373, 0.638, 0.08236, 0.638, 0.08236, 0.6728, 0.06373, 0.9176, 0.362, 0.9363, 0.3272, 0.9363, 0.3272, 0.9176, 0.362, 0.638, 0.08236, 0.6074, 0.1074, 0.6074, 0.1074, 0.638, 0.08236, 0.9363, 0.3272, 0.9477, 0.2893, 0.9477, 0.2893, 0.9363, 0.3272, 0.6074, 0.1074, 0.5824, 0.138, 0.5824, 0.138, 0.6074, 0.1074, 1.0, 0.5, 1.0, 1.0, 0.9688, 1.0, 0.9688, 0.5, 0.9688, 0.5, 0.9688, 1.0, 0.9375, 1.0, 0.9375, 0.5, 0.9375, 0.5, 0.9375, 1.0, 0.9062, 1.0, 0.9062, 0.5, 0.9062, 0.5, 0.9062, 1.0, 0.875, 1.0, 0.875, 0.5, 0.875, 0.5, 0.875, 1.0, 0.8438, 1.0, 0.8438, 0.5, 0.8438, 0.5, 0.8438, 1.0, 0.8125, 1.0, 0.8125, 0.5, 0.8125, 0.5, 0.8125, 1.0, 0.7812, 1.0, 0.7812, 0.5, 0.7812, 0.5, 0.7812, 1.0, 0.75, 1.0, 0.75, 0.5, 0.75, 0.5, 0.75, 1.0, 0.7188, 1.0, 0.7188, 0.5, 0.7188, 0.5, 0.7188, 1.0, 0.6875, 1.0, 0.6875, 0.5, 0.6875, 0.5, 0.6875, 1.0, 0.6562, 1.0, 0.6562, 0.5, 0.6562, 0.5, 0.6562, 1.0, 0.625, 1.0, 0.625, 0.5, 0.625, 0.5, 0.625, 1.0, 0.5938, 1.0, 0.5938, 0.5, 0.5938, 0.5, 0.5938, 1.0, 0.5625, 1.0, 0.5625, 0.5, 0.5625, 0.5, 0.5625, 1.0, 0.5312, 1.0, 0.5312, 0.5, 0.5312, 0.5, 0.5312, 1.0, 0.5, 1.0, 0.5, 0.5, 0.5938, 1.0, 0.625, 1.0, 0.5312, 0.5, 0.5, 0.5, 0.625, 1.0, 0.6562, 1.0, 0.5625, 0.5, 0.5312, 0.5, 0.6562, 1.0, 0.6875, 1.0, 0.5938, 0.5, 0.5625, 0.5, 0.6875, 1.0, 0.7188, 1.0, 0.625, 0.5, 0.5938, 0.5, 0.875, 1.0, 0.9062, 1.0, 1.0, 0.5, 0.9688, 0.5, 0.8438, 1.0, 0.875, 1.0, 0.9688, 0.5, 0.9375, 0.5, 0.8125, 1.0, 0.8438, 1.0, 0.9375, 0.5, 0.9062, 0.5, 0.7812, 1.0, 0.8125, 1.0, 0.9062, 0.5, 0.875, 0.5, 0.75, 1.0, 0.7812, 1.0, 0.875, 0.5, 0.8438, 0.5, 0.7188, 1.0, 0.75, 1.0, 0.6562, 0.5, 0.625, 0.5, 0.8438, 0.5, 0.8125, 0.5, 0.7812, 0.5, 0.75, 0.5, 0.7188, 0.5, 0.6875, 0.5, 0.6562, 0.5, 0.75, 1.0, 0.5938, 1.0, 0.5, 0.5, 0.5, 1.0, 0.5938, 1.0, 0.9062, 1.0, 1.0, 1.0, 1.0, 0.5, 0.9062, 1.0, 0.2797, 1.0, 0.3051, 1.0, 0.3051, 1.0, 0.2797, 1.0, 0.331, 1.0, 0.3051, 1.0, 0.2812, 1.0, 0.3125, 1.0, 0.5203, 1.0, 0.4937, 1.0, 0.5, 1.0, 0.5312, 1.0, 0.4115, 1.0, 0.3843, 1.0, 0.375, 1.0, 0.4063, 1.0, 0.4389, 1.0, 0.4115, 1.0, 0.4063, 1.0, 0.4375, 1.0, 0.4937, 1.0, 0.4664, 1.0, 0.4688, 1.0, 0.5, 1.0, 0.5672, 1.0, 0.5448, 1.0, 0.5625, 1.0, 0.5938, 1.0, 0.3843, 1.0, 0.3575, 1.0, 0.3438, 1.0, 0.375, 1.0, 0.3051, 1.0, 0.2797, 1.0, 0.25, 1.0, 0.2812, 1.0, 0.5448, 1.0, 0.5203, 1.0, 0.5312, 1.0, 0.5625, 1.0, 0.3575, 1.0, 0.331, 1.0, 0.3125, 1.0, 0.3438, 1.0, 0.4664, 1.0, 0.4389, 1.0, 0.4375, 1.0, 0.4688, 1.0, 0.1906, 1.0, 0.3282, 1.0, 0.0, 1.0, 0.03125, 1.0, 0.171, 1.0, 0.1648, 1.0, 0.0625, 1.0, 0.09375, 1.0, 0.2549, 1.0, 0.2309, 1.0, 0.1875, 1.0, 0.2188, 1.0, 0.2797, 1.0, 0.2549, 1.0, 0.2188, 1.0, 0.25, 1.0, 0.2309, 1.0, 0.2081, 1.0, 0.1562, 1.0, 0.1875, 1.0, 0.3282, 1.0, 0.5998, 1.0, 0.9688, 1.0, 0.0, 1.0, 0.1648, 1.0, 0.1906, 1.0, 0.03125, 1.0, 0.0625, 1.0, 0.2081, 1.0, 0.1874, 1.0, 0.125, 1.0, 0.1562, 1.0, 0.1874, 1.0, 0.171, 1.0, 0.09375, 1.0, 0.125, 1.0, 0.5998, 1.0, 0.7429, 1.0, 0.9375, 1.0, 0.9688, 1.0, 0.7429, 1.0, 0.7737, 1.0, 0.9062, 1.0, 0.9375, 1.0, 0.8974, 1.0, 0.89, 1.0, 0.9688, 1.0, 1.0, 1.0, 0.89, 1.0, 0.8751, 1.0, 0.9375, 1.0, 0.9688, 1.0, 0.8751, 1.0, 0.856, 1.0, 0.9062, 1.0, 0.9375, 1.0, 0.856, 1.0, 0.8347, 1.0, 0.875, 1.0, 0.9062, 1.0, 0.8347, 1.0, 0.812, 1.0, 0.8438, 1.0, 0.875, 1.0, 0.812, 1.0, 0.7884, 1.0, 0.8125, 1.0, 0.8438, 1.0, 0.7884, 1.0, 0.7643, 1.0, 0.7812, 1.0, 0.8125, 1.0, 0.7643, 1.0, 0.7399, 1.0, 0.75, 1.0, 0.7812, 1.0, 0.7399, 1.0, 0.7154, 1.0, 0.7188, 1.0, 0.75, 1.0, 0.7154, 1.0, 0.691, 1.0, 0.6875, 1.0, 0.7188, 1.0, 0.691, 1.0, 0.6669, 1.0, 0.6562, 1.0, 0.6875, 1.0, 0.6669, 1.0, 0.6434, 1.0, 0.625, 1.0, 0.6562, 1.0, 0.6434, 1.0, 0.6208, 1.0, 0.5938, 1.0, 0.625, 1.0, 0.6208, 1.0, 0.6, 1.0, 0.5625, 1.0, 0.5938, 1.0, 0.6, 1.0, 0.5827, 1.0, 0.5312, 1.0, 0.5625, 1.0, 0.5827, 1.0, 0.5707, 1.0, 0.5, 1.0, 0.5312, 1.0, 0.5707, 1.0, 0.5672, 1.0, 0.5938, 1.0, 0.5, 1.0, 0.7737, 1.0, 0.8974, 1.0, 1.0, 1.0, 0.9062, 1.0, 0.3051, 1.0, 0.331, 1.0, 0.3575, 1.0, 0.3843, 1.0, 0.4115, 1.0, 0.4389, 1.0, 0.4664, 1.0, 0.4937, 1.0, 0.5203, 1.0, 0.5448, 1.0, 0.5672, 1.0, 0.5707, 1.0, 0.5827, 1.0, 0.6, 1.0, 0.6208, 1.0, 0.6434, 1.0, 0.6669, 1.0, 0.691, 1.0, 0.7154, 1.0, 0.7399, 1.0, 0.7643, 1.0, 0.7884, 1.0, 0.812, 1.0, 0.8347, 1.0, 0.856, 1.0, 0.8751, 1.0, 0.89, 1.0, 0.8974, 1.0, 0.7737, 1.0, 0.7429, 1.0, 0.5998, 1.0, 0.3282, 1.0, 0.1906, 1.0, 0.1648, 1.0, 0.171, 1.0, 0.1874, 1.0, 0.2081, 1.0, 0.2309, 1.0, 0.2549, 1.0, 0.2797, 1.0, 0.6208, 1.0, 0.6434, 1.0, 0.6434, 1.0, 0.6208, 1.0, 0.7737, 1.0, 0.7429, 1.0, 0.7429, 1.0, 0.7737, 1.0, 0.5203, 1.0, 0.5448, 1.0, 0.5448, 1.0, 0.5203, 1.0, 0.6, 1.0, 0.6208, 1.0, 0.6208, 1.0, 0.6, 1.0, 0.89, 1.0, 0.8974, 1.0, 0.8974, 1.0, 0.89, 1.0, 0.331, 1.0, 0.3575, 1.0, 0.3575, 1.0, 0.331, 1.0, 0.5827, 1.0, 0.6, 1.0, 0.6, 1.0, 0.5827, 1.0, 0.8751, 1.0, 0.89, 1.0, 0.89, 1.0, 0.8751, 1.0, 0.4389, 1.0, 0.4664, 1.0, 0.4664, 1.0, 0.4389, 1.0, 0.5707, 1.0, 0.5827, 1.0, 0.5827, 1.0, 0.5707, 1.0, 0.856, 1.0, 0.8751, 1.0, 0.8751, 1.0, 0.856, 1.0, 0.3282, 1.0, 0.1906, 1.0, 0.1906, 1.0, 0.3282, 1.0, 0.5672, 1.0, 0.5707, 1.0, 0.5707, 1.0, 0.5672, 1.0, 0.8347, 1.0, 0.856, 1.0, 0.856, 1.0, 0.8347, 1.0, 0.1648, 1.0, 0.171, 1.0, 0.171, 1.0, 0.1648, 1.0, 0.8974, 1.0, 0.7737, 1.0, 0.7737, 1.0, 0.8974, 1.0, 0.812, 1.0, 0.8347, 1.0, 0.8347, 1.0, 0.812, 1.0, 0.2309, 1.0, 0.2549, 1.0, 0.2549, 1.0, 0.2309, 1.0, 0.3051, 1.0, 0.331, 1.0, 0.331, 1.0, 0.3051, 1.0, 0.7884, 1.0, 0.812, 1.0, 0.812, 1.0, 0.7884, 1.0, 0.2549, 1.0, 0.2797, 1.0, 0.2797, 1.0, 0.2549, 1.0, 0.4937, 1.0, 0.5203, 1.0, 0.5203, 1.0, 0.4937, 1.0, 0.7643, 1.0, 0.7884, 1.0, 0.7884, 1.0, 0.7643, 1.0, 0.2081, 1.0, 0.2309, 1.0, 0.2309, 1.0, 0.2081, 1.0, 0.3843, 1.0, 0.4115, 1.0, 0.4115, 1.0, 0.3843, 1.0, 0.7399, 1.0, 0.7643, 1.0, 0.7643, 1.0, 0.7399, 1.0, 0.5998, 1.0, 0.3282, 1.0, 0.3282, 1.0, 0.5998, 1.0, 0.4115, 1.0, 0.4389, 1.0, 0.4389, 1.0, 0.4115, 1.0, 0.7154, 1.0, 0.7399, 1.0, 0.7399, 1.0, 0.7154, 1.0, 0.1906, 1.0, 0.1648, 1.0, 0.1648, 1.0, 0.1906, 1.0, 0.4664, 1.0, 0.4937, 1.0, 0.4937, 1.0, 0.4664, 1.0, 0.691, 1.0, 0.7154, 1.0, 0.7154, 1.0, 0.691, 1.0, 0.1874, 1.0, 0.2081, 1.0, 0.2081, 1.0, 0.1874, 1.0, 0.5448, 1.0, 0.5672, 1.0, 0.5672, 1.0, 0.5448, 1.0, 0.6669, 1.0, 0.691, 1.0, 0.691, 1.0, 0.6669, 1.0, 0.171, 1.0, 0.1874, 1.0, 0.1874, 1.0, 0.171, 1.0, 0.3575, 1.0, 0.3843, 1.0, 0.3843, 1.0, 0.3575, 1.0, 0.6434, 1.0, 0.6669, 1.0, 0.6669, 1.0, 0.6434, 1.0, 0.7429, 1.0, 0.5998, 1.0, 0.5998, 1.0, 0.7429, 1.0])
me_cylinder.update()
me_cylinder_001 = bpy.data.meshes.new('Cylinder.001')
me_cylinder_001.from_pydata([(-0.001171, 0.005885, 0.05711), (-0.006, -2.91e-11, 0.05711), (-0.004989, -0.003333, 0.05711), (0.003333, -0.004989, 0.05711), (0.002296, -0.005543, 0.05711), (-0.001171, -0.005885, 0.05711), (-0.002296, -0.005543, 0.05711), (-0.003333, -0.004989, 0.05711), (-0.004243, -0.004243, 0.05711), (0.001171, -0.005885, 0.05711), (0.0, -0.006, 0.05711), (-0.005543, -0.002296, 0.05711), (-0.005885, -0.001171, 0.05711), (0.01035, -0.0045, 0.05711), (0.01123, -0.004414, 0.05711), (0.01207, -0.004157, 0.05711), (0.01285, -0.003742, 0.05711), (0.01353, -0.003182, 0.05711), (-0.005885, -0.001171, 0.05496), (-0.005543, -0.002296, 0.05483), (-1e-10, -0.006, 0.05274), (0.001171, -0.005885, 0.0523), (-0.004243, -0.004243, 0.05434), (-0.003333, -0.004989, 0.054), (-0.002296, -0.005543, 0.05361), (-0.001171, -0.005885, 0.05318), (0.002296, -0.005543, 0.05188), (0.003333, -0.004989, 0.05149), (-0.004989, -0.003333, 0.05462), (-0.006, -2.91e-11, 0.055), (-0.001171, 0.005885, 0.05316), (-1e-10, 0.006, 0.05272), (-0.003333, 0.004989, 0.05399), (-0.002296, 0.005543, 0.05359), (-0.005885, 0.001171, 0.05496), (-0.005543, 0.002296, 0.05483), (-0.004989, 0.003333, 0.05462), (0.001171, 0.005885, 0.05227), (-0.004243, 0.004243, 0.05433), (0.002296, 0.005543, 0.05184), (0.003333, 0.004989, 0.05145), (0.01123, 0.004414, 0.05044), (0.01035, 0.0045, 0.05044), (0.01207, 0.004157, 0.05044), (0.01285, 0.003742, 0.05044), (0.01353, 0.003182, 0.05044), (0.01409, 0.0025, 0.05044), (0.01451, 0.001722, 0.05044), (0.01476, 0.0008779, 0.05044), (0.01485, -5.433e-09, 0.05044), (0.01476, -0.0008779, 0.05044), (0.01451, -0.001722, 0.05044), (0.01409, -0.0025, 0.05044), (0.01353, -0.003182, 0.05044), (0.01285, -0.003742, 0.05044), (0.01207, -0.004157, 0.05044), (0.01123, -0.004414, 0.05044), (0.01035, -0.0045, 0.05044), (0.01409, -0.0025, 0.05711), (0.01451, -0.001722, 0.05711), (0.01476, -0.0008779, 0.05711), (0.01485, -5.433e-09, 0.05711), (0.01476, 0.0008779, 0.05711), (0.01451, 0.001722, 0.05711), (0.01409, 0.0025, 0.05711), (0.01353, 0.003182, 0.05711), (0.01285, 0.003742, 0.05711), (0.01207, 0.004157, 0.05711), (0.01035, 0.0045, 0.05711), (0.01123, 0.004414, 0.05711), (0.003333, 0.004989, 0.05711), (0.002296, 0.005543, 0.05711), (-0.004243, 0.004243, 0.05711), (0.001171, 0.005885, 0.05711), (-0.004989, 0.003333, 0.05711), (-0.005543, 0.002296, 0.05711), (-0.005885, 0.001171, 0.05711), (-0.002296, 0.005543, 0.05711), (-0.003333, 0.004989, 0.05711), (0.0, 0.006, 0.05711), (0.008069, -0.0002853, 0.05172), (0.008041, 0.0, 0.05171), (0.008462, 0.001389, 0.05155), (0.008231, 0.0009567, 0.05162), (0.008089, 0.0004877, 0.05168), (0.009584, 0.00231, 0.05125), (0.009152, 0.002079, 0.05136), (0.01103, 0.002452, 0.05092), (0.01054, 0.0025, 0.05102), (0.01005, 0.002452, 0.05114), (0.008773, 0.001768, 0.05146), (0.01193, 0.002079, 0.05073), (0.01262, 0.001389, 0.0506), (0.01224, -0.001821, 0.05083), (0.01231, -0.001768, 0.05081), (0.01231, 0.001768, 0.05065), (0.01285, -0.0009567, 0.05065), (0.01285, 0.0009567, 0.05057), (0.01304, 0.0, 0.05057), (0.01299, -0.0004877, 0.0506), (0.01299, 0.0004877, 0.05055), (0.01262, -0.001389, 0.05073), (0.0115, 0.00231, 0.05081), (0.008231, -0.0009567, 0.05165), (0.008089, -0.0004877, 0.0517), (0.008462, -0.001389, 0.05158), (0.009152, -0.002079, 0.05141), (0.008773, -0.001768, 0.0515), (0.01054, -0.0025, 0.05112), (0.01005, -0.002452, 0.05122), (0.0115, -0.00231, 0.05095), (0.01193, -0.002079, 0.05088), (0.01103, -0.002452, 0.05103), (0.009584, -0.00231, 0.05132), (0.008773, 0.001768, 0.05711), (0.009584, 0.00231, 0.05711), (0.009152, 0.002079, 0.05711), (0.01054, 0.0025, 0.05711), (0.0115, 0.00231, 0.05711), (0.01103, 0.002452, 0.05711), (0.01005, 0.002452, 0.05711), (0.01231, 0.001768, 0.05711), (0.01262, 0.001389, 0.05711), (0.01262, -0.001389, 0.05711), (0.01304, 0.0, 0.05711), (0.01299, 0.0004877, 0.05711), (0.01285, -0.0009567, 0.05711), (0.01299, -0.0004877, 0.05711), (0.01285, 0.0009567, 0.05711), (0.01193, 0.002079, 0.05711), (0.008089, 0.0004877, 0.05711), (0.008231, 0.0009567, 0.05711), (0.008462, 0.001389, 0.05711), (0.008041, 0.0, 0.05711), (0.008089, -0.0004877, 0.05711), (0.008462, -0.001389, 0.05711), (0.009152, -0.002079, 0.05711), (0.008773, -0.001768, 0.05711), (0.008231, -0.0009567, 0.05711), (0.01054, -0.0025, 0.05711), (0.01005, -0.002452, 0.05711), (0.0115, -0.00231, 0.05711), (0.01231, -0.001768, 0.05711), (0.01193, -0.002079, 0.05711), (0.01103, -0.002452, 0.05711), (0.009584, -0.00231, 0.05711), (-0.003146, 0.001303, 0.05711), (-0.003146, 0.001303, 0.05392), (-0.003405, 0.0, 0.05711), (-0.00339, 0.0001561, 0.05711), (-0.003405, 0.0, 0.05402), (-0.002831, 0.001892, 0.05711), (-0.002831, 0.001892, 0.0538), (-0.00334, 0.0006643, 0.05711), (-0.00334, 0.0006643, 0.05399), (0.004414, 0.0008779, 0.05711), (0.004414, 0.0008779, 0.05152), (0.0008779, 0.004414, 0.05711), (0.0008779, 0.004414, 0.05239), (0.001722, 0.004157, 0.05711), (0.001722, 0.004157, 0.05207), (-0.0008779, 0.004414, 0.05711), (-0.0008779, 0.004414, 0.05305), (0.0, 0.0045, 0.05711), (0.0, 0.0045, 0.05272), (0.003742, 0.0025, 0.05711), (0.003742, 0.0025, 0.05148), (0.0006643, 0.00334, 0.05711), (0.0006643, 0.00334, 0.05247), (0.0, 0.003405, 0.05711), (0.0, 0.003405, 0.05272), (0.003182, 0.003182, 0.05711), (0.003182, 0.003182, 0.05151), (0.002408, 0.002408, 0.05711), (0.002408, 0.002408, 0.05181), (0.001303, 0.003146, 0.05711), (0.001303, 0.003146, 0.05223), (0.0001492, 0.004485, 0.05266), (0.004157, 0.001722, 0.05711), (0.004157, 0.001722, 0.0515), (0.0025, 0.003742, 0.05711), (0.0025, 0.003742, 0.05177), (0.001389, 0.002079, 0.05711), (0.001389, 0.002079, 0.0522), (0.0009567, 0.00231, 0.05711), (0.0009567, 0.00231, 0.05236), (0.002079, 0.001389, 0.05711), (0.002079, 0.001389, 0.05194), (0.001768, 0.001768, 0.05711), (0.001768, 0.001768, 0.05205), (-0.001389, -0.002079, 0.05711), (-0.001389, -0.002079, 0.05326), (-0.001768, -0.001768, 0.05711), (-0.001768, -0.001768, 0.0534), (0.001389, -0.002079, 0.05711), (0.001389, -0.002079, 0.05221), (0.0009567, -0.00231, 0.05711), (0.0009567, -0.00231, 0.05237), (-0.0009567, -0.00231, 0.05711), (-0.0009567, -0.00231, 0.0531), (0.0004877, -0.002452, 0.05711), (0.0004877, -0.002452, 0.05255), (0.00231, 0.0009567, 0.05711), (0.00231, 0.0009567, 0.05186), (0.002452, -0.0004877, 0.05711), (0.002452, -0.0004877, 0.0518), (0.0025, 0.0, 0.05711), (0.0025, 0.0, 0.05178), (0.002452, 0.0004877, 0.05711), (0.002452, 0.0004877, 0.0518), (0.0004877, 0.002452, 0.05711), (0.0004877, 0.002452, 0.05254), (0.0, 0.0025, 0.05711), (0.0, 0.0025, 0.05272), (0.0, -0.0025, 0.05711), (0.0, -0.0025, 0.05273), (-0.0004877, -0.002452, 0.05711), (-0.0004877, -0.002452, 0.05292), (0.001892, 0.002831, 0.05711), (0.001892, 0.002831, 0.05201), (0.001768, -0.001768, 0.05711), (0.001768, -0.001768, 0.05206), (0.002079, -0.001389, 0.05711), (0.002079, -0.001389, 0.05195), (0.00231, -0.0009567, 0.05711), (0.00231, -0.0009567, 0.05186), (0.0025, -0.003742, 0.05711), (0.0025, -0.003742, 0.05179), (-0.004414, -0.0008779, 0.05711), (-0.004414, -0.0008779, 0.0544), (0.001722, -0.004157, 0.05711), (0.001722, -0.004157, 0.05209), (-0.004157, -0.001722, 0.05711), (-0.004157, -0.001722, 0.0543), (-0.003146, -0.001303, 0.05711), (-0.003146, -0.001303, 0.05392), (-0.00334, -0.0006643, 0.05711), (-0.00334, -0.0006643, 0.05399), (-0.0006643, 0.00334, 0.05711), (-0.0006643, 0.00334, 0.05298), (0.002408, -0.002408, 0.05711), (0.002408, -0.002408, 0.05182), (-0.001303, 0.003146, 0.05711), (-0.001303, 0.003146, 0.05322), (-0.003182, -0.003182, 0.05711), (-0.003182, -0.003182, 0.05394), (-0.0025, -0.003742, 0.05711), (-0.0025, -0.003742, 0.05368), (0.004157, -0.001722, 0.05711), (0.004157, -0.001722, 0.05152), (0.004414, -0.0008779, 0.05711), (0.004414, -0.0008779, 0.05153), (-0.001722, -0.004157, 0.05711), (-0.001722, -0.004157, 0.05339), (-0.003742, -0.0025, 0.05711), (-0.003742, -0.0025, 0.05415), (-0.00448, 0.0002063, 0.05711), (-0.0045, 0.0, 0.05711), (-0.0045, 0.0, 0.05443), (-0.003742, 0.0025, 0.05711), (-0.003742, 0.0025, 0.05414), (-0.004414, 0.0008779, 0.05711), (-0.004414, 0.0008779, 0.0544), (-0.004157, 0.001722, 0.05711), (-0.004157, 0.001722, 0.0543), (0.003742, -0.0025, 0.05711), (0.003742, -0.0025, 0.0515), (0.0045, 0.0, 0.05711), (0.0045, 0.0, 0.05153), (0.003182, -0.003182, 0.05711), (0.003182, -0.003182, 0.05154), (-0.001892, 0.002831, 0.05711), (-0.001892, 0.002831, 0.05344), (-0.002408, 0.002408, 0.05711), (-0.002408, 0.002408, 0.05364), (0.0, -0.0045, 0.05711), (0.0, -0.0045, 0.05274), (-0.0001492, -0.004485, 0.05279), (0.0008779, -0.004414, 0.05711), (0.0008779, -0.004414, 0.05241), (-0.0008779, -0.004414, 0.05711), (-0.0008779, -0.004414, 0.05307), (-0.001722, 0.004157, 0.05711), (-0.001722, 0.004157, 0.05338), (-0.003182, 0.003182, 0.05711), (-0.003182, 0.003182, 0.05393), (-0.0025, 0.003742, 0.05711), (-0.0025, 0.003742, 0.05367), (-0.0004877, 0.002452, 0.05711), (-0.0004877, 0.002452, 0.05291), (-0.0009567, 0.00231, 0.05711), (-0.0009567, 0.00231, 0.05309), (-0.002079, -0.001389, 0.05711), (-0.002079, -0.001389, 0.05352), (-0.002079, 0.001389, 0.05711), (-0.002079, 0.001389, 0.05351), (-0.00231, -0.0009567, 0.05711), (-0.00231, -0.0009567, 0.0536), (-0.00231, 0.0009567, 0.05711), (-0.00231, 0.0009567, 0.0536), (-0.0025, 0.0, 0.05711), (-0.0025, 0.0, 0.05368), (-0.002452, 0.0004877, 0.05711), (-0.002452, 0.0004877, 0.05366), (-0.002452, -0.0004877, 0.05711), (-0.002452, -0.0004877, 0.05366), (-0.001389, 0.002079, 0.05711), (-0.001389, 0.002079, 0.05325), (-0.001768, 0.001768, 0.05711), (-0.001768, 0.001768, 0.0534), (0.003405, 0.0, 0.05711), (0.00339, -0.0001561, 0.05711), (0.003405, 0.0, 0.05147), (0.00334, -0.0006643, 0.05711), (0.00334, -0.0006643, 0.05147), (0.001303, -0.003146, 0.05711), (0.001303, -0.003146, 0.05224), (0.002831, 0.001892, 0.05711), (0.002831, 0.001892, 0.05165), (0.003146, 0.001303, 0.05711), (0.003146, 0.001303, 0.05153), (0.002831, -0.001892, 0.05711), (0.002831, -0.001892, 0.05166), (-0.002831, -0.001892, 0.05711), (-0.002831, -0.001892, 0.0538), (-0.001303, -0.003146, 0.05711), (-0.001303, -0.003146, 0.05323), (-0.002408, -0.002408, 0.05711), (-0.002408, -0.002408, 0.05364), (-0.001892, -0.002831, 0.05711), (-0.001892, -0.002831, 0.05345), (0.001892, -0.002831, 0.05711), (0.001892, -0.002831, 0.05202), (0.003146, -0.001303, 0.05711), (0.003146, -0.001303, 0.05154), (0.00334, 0.0006643, 0.05711), (0.00334, 0.0006643, 0.05147), (0.0006643, -0.00334, 0.05711), (0.0006643, -0.00334, 0.05249), (-0.0006643, -0.00334, 0.05711), (-0.0006643, -0.00334, 0.05299), (0.0, -0.003405, 0.05711), (0.0, -0.003405, 0.05274)], [], [(24, 25, 5, 6), (53, 52, 58, 17), (22, 23, 7, 8), (47, 46, 64, 63), (20, 21, 9, 10), (19, 28, 2, 11), (18, 19, 11, 12), (52, 51, 59, 58), (56, 55, 15, 14), (21, 26, 4, 9), (29, 18, 12, 1), (43, 41, 69, 67), (39, 37, 73, 71), (28, 22, 8, 2), (54, 53, 17, 16), (51, 50, 60, 59), (26, 27, 3, 4), (45, 44, 66, 65), (40, 39, 71, 70), (41, 42, 68, 69), (55, 54, 16, 15), (46, 45, 65, 64), (32, 38, 72, 78), (50, 49, 61, 60), (38, 36, 74, 72), (23, 24, 6, 7), (25, 20, 10, 5), (44, 43, 67, 66), (42, 40, 70, 68), (101, 52, 53, 54, 55, 56, 57, 27, 26, 21, 20, 276, 279, 231, 227, 270, 266, 249, 251, 268, 156, 179, 166, 172, 181, 160, 158, 177, 164, 31, 37, 39, 40, 42, 41, 43, 44, 91, 102, 87, 88, 89, 85, 86, 90, 82, 83, 84, 81, 80, 104, 103, 105, 107, 106, 113, 109, 108, 112, 110, 111, 93, 94), (91, 44, 45, 46, 47, 48, 49, 50, 51, 52, 101, 96, 99, 98, 100, 97, 92, 95), (123, 58, 59, 60, 61, 62, 63, 64, 65, 66, 129, 121, 122, 128, 125, 124, 127, 126), (129, 66, 67, 69, 68, 70, 71, 73, 79, 0, 77, 78, 72, 74, 75, 76, 1, 257, 256, 261, 263, 259, 284, 286, 282, 161, 163, 157, 159, 180, 171, 165, 178, 155, 267, 133, 130, 131, 132, 114, 116, 115, 120, 117, 119, 118), (30, 33, 77, 0), (35, 34, 76, 75), (34, 29, 1, 76), (48, 47, 63, 62), (49, 48, 62, 61), (57, 56, 14, 13), (36, 35, 75, 74), (33, 32, 78, 77), (27, 57, 13, 3), (31, 30, 0, 79), (37, 31, 79, 73), (117, 88, 87, 119), (119, 87, 102, 118), (118, 102, 91, 129), (129, 91, 95, 121), (95, 92, 122, 121), (92, 97, 128, 122), (97, 100, 125, 128), (100, 98, 124, 125), (98, 99, 127, 124), (99, 96, 126, 127), (96, 101, 123, 126), (101, 94, 142, 123), (94, 93, 111, 143, 142), (111, 110, 141, 143), (110, 112, 144, 141), (112, 108, 139, 144), (108, 109, 140, 139), (109, 113, 145, 140), (113, 106, 136, 145), (106, 107, 137, 136), (137, 107, 105, 135), (135, 105, 103, 138), (138, 103, 104, 134), (134, 104, 80, 81, 133), (133, 81, 84, 130), (130, 84, 83, 131), (131, 83, 82, 132), (132, 82, 90, 114), (114, 90, 86, 116), (116, 86, 85, 115), (115, 85, 89, 120), (120, 89, 88, 117), (295, 294, 298, 299), (314, 313, 311, 310, 312), (211, 210, 212, 213), (197, 196, 194, 195), (291, 290, 306, 307), (307, 306, 308, 309), (320, 319, 317, 318), (293, 292, 192, 193), (166, 165, 178, 179), (168, 167, 169, 170), (285, 284, 286, 287), (231, 230, 278, 279), (156, 155, 267, 268), (260, 259, 284, 285), (217, 216, 214, 215), (309, 308, 294, 295), (289, 288, 290, 291), (205, 204, 206, 207), (187, 186, 188, 189), (338, 337, 315, 316), (233, 232, 228, 229), (181, 180, 171, 172), (301, 300, 304, 305), (274, 273, 151, 152), (223, 222, 224, 225), (287, 286, 282, 283), (251, 250, 248, 249), (31, 164, 162, 283, 287, 285, 260, 264, 262, 258, 229, 233, 255, 245, 247, 253, 281, 277, 276, 20, 25, 24, 23, 22, 28, 19, 18, 29, 34, 35, 36, 38, 32, 33, 30), (342, 340, 326, 330, 328, 324, 235, 237, 150, 154, 147, 152, 274, 272, 243, 239, 170, 213, 289, 291, 307, 309, 295, 299, 303, 301, 305, 297, 293, 193, 191, 199, 217, 215), (201, 197, 195, 221, 223, 225, 205, 207, 209, 203, 187, 189, 183, 185, 211, 213, 170, 168, 176, 219, 174, 318, 320, 336, 312, 314, 334, 322, 241, 332, 316, 338, 342, 215), (299, 298, 302, 303), (164, 163, 157, 158, 177), (297, 296, 292, 293), (281, 280, 252, 253), (276, 275, 280, 281, 277), (279, 278, 275, 276), (221, 220, 222, 223), (219, 218, 175, 176), (340, 339, 341, 342), (209, 208, 202, 203), (324, 323, 327, 328), (316, 315, 331, 332), (245, 244, 254, 255), (147, 146, 153, 154), (185, 184, 210, 211), (207, 206, 208, 209), (191, 190, 198, 199), (170, 169, 238, 239), (334, 333, 313, 314), (326, 325, 339, 340), (247, 246, 244, 245), (225, 224, 204, 205), (150, 148, 236, 237), (241, 240, 321, 322), (203, 202, 186, 187), (270, 269, 226, 227), (237, 236, 234, 235), (318, 317, 173, 174), (305, 304, 296, 297), (262, 261, 263, 264), (158, 157, 159, 160), (332, 331, 240, 241), (199, 198, 216, 217), (152, 151, 146, 147), (255, 254, 232, 233), (179, 178, 155, 156), (249, 248, 265, 266), (172, 171, 165, 166), (266, 265, 269, 270), (195, 194, 220, 221), (272, 271, 273, 274), (183, 182, 184, 185), (174, 173, 218, 219), (235, 234, 323, 324), (258, 257, 256, 261, 262), (243, 242, 271, 272), (268, 267, 250, 251), (227, 226, 230, 231), (264, 263, 259, 260), (133, 267, 250, 248, 265, 269, 226, 230, 278, 275, 280, 252, 246, 244, 254, 232, 228, 257, 1, 12, 11, 2, 8, 7, 6, 5, 10, 9, 4, 3, 13, 14, 15, 16, 17, 58, 123, 142, 143, 141, 144, 139, 140, 145, 136, 137, 135, 138, 134), (148, 236, 234, 323, 327, 329, 325, 339, 341, 337, 315, 331, 240, 321, 333, 313, 311, 206, 204, 224, 222, 220, 194, 196, 200, 214, 216, 198, 190, 192, 292, 296, 304, 300, 149), (149, 300, 302, 298, 294, 308, 306, 290, 288, 212, 210, 184, 182, 188, 186, 202, 208, 206, 311, 310, 335, 319, 317, 173, 218, 175, 167, 169, 238, 242, 271, 273, 151, 146, 153), (330, 329, 325, 326), (162, 161, 163, 164), (201, 200, 196, 197), (176, 175, 167, 168), (189, 188, 182, 183), (193, 192, 190, 191), (303, 302, 300, 301), (215, 214, 200, 201), (160, 159, 180, 181), (336, 335, 319, 320), (253, 252, 246, 247), (239, 238, 242, 243), (312, 310, 335, 336), (229, 228, 257, 258), (283, 282, 161, 162), (342, 341, 337, 338), (322, 321, 333, 334), (328, 327, 329, 330), (213, 212, 288, 289), (154, 153, 149, 148, 150)])
_uv = me_cylinder_001.uv_layers.new(name='UVMap')
_uv.uv.foreach_set('vector', [0.4375, 1.0, 0.4688, 1.0, 0.4688, 1.0, 0.4375, 1.0, 0.625, 1.0, 0.6562, 1.0, 0.6562, 1.0, 0.625, 1.0, 0.375, 1.0, 0.4063, 1.0, 0.4063, 1.0, 0.375, 1.0, 0.8125, 1.0, 0.8438, 1.0, 0.8438, 1.0, 0.8125, 1.0, 0.5, 1.0, 0.5312, 1.0, 0.5312, 1.0, 0.5, 1.0, 0.3125, 1.0, 0.3438, 1.0, 0.3438, 1.0, 0.3125, 1.0, 0.2812, 1.0, 0.3125, 1.0, 0.3125, 1.0, 0.2812, 1.0, 0.6562, 1.0, 0.6875, 1.0, 0.6875, 1.0, 0.6562, 1.0, 0.5312, 1.0, 0.5625, 1.0, 0.5625, 1.0, 0.5312, 1.0, 0.5312, 1.0, 0.5625, 1.0, 0.5625, 1.0, 0.5312, 1.0, 0.25, 1.0, 0.2812, 1.0, 0.2812, 1.0, 0.25, 1.0, 0.9375, 1.0, 0.9688, 1.0, 0.9688, 1.0, 0.9375, 1.0, 0.9375, 1.0, 0.9688, 1.0, 0.9688, 1.0, 0.9375, 1.0, 0.3438, 1.0, 0.375, 1.0, 0.375, 1.0, 0.3438, 1.0, 0.5938, 1.0, 0.625, 1.0, 0.625, 1.0, 0.5938, 1.0, 0.6875, 1.0, 0.7188, 1.0, 0.7188, 1.0, 0.6875, 1.0, 0.5625, 1.0, 0.5938, 1.0, 0.5938, 1.0, 0.5625, 1.0, 0.875, 1.0, 0.9062, 1.0, 0.9062, 1.0, 0.875, 1.0, 0.9062, 1.0, 0.9375, 1.0, 0.9375, 1.0, 0.9062, 1.0, 0.9688, 1.0, 1.0, 1.0, 1.0, 1.0, 0.9688, 1.0, 0.5625, 1.0, 0.5938, 1.0, 0.5938, 1.0, 0.5625, 1.0, 0.8438, 1.0, 0.875, 1.0, 0.875, 1.0, 0.8438, 1.0, 0.09375, 1.0, 0.125, 1.0, 0.125, 1.0, 0.09375, 1.0, 0.7188, 1.0, 0.75, 1.0, 0.75, 1.0, 0.7188, 1.0, 0.125, 1.0, 0.1562, 1.0, 0.1562, 1.0, 0.125, 1.0, 0.4063, 1.0, 0.4375, 1.0, 0.4375, 1.0, 0.4063, 1.0, 0.4688, 1.0, 0.5, 1.0, 0.5, 1.0, 0.4688, 1.0, 0.9062, 1.0, 0.9375, 1.0, 0.9375, 1.0, 0.9062, 1.0, 1.0, 1.0, 0.9062, 1.0, 0.9062, 1.0, 1.0, 1.0, 0.6775, 1.0, 0.6562, 1.0, 0.625, 1.0, 0.5938, 1.0, 0.5625, 1.0, 0.5312, 1.0, 0.5, 1.0, 0.5938, 1.0, 0.5625, 1.0, 0.5312, 1.0, 0.5, 1.0, 0.4919, 1.0, 0.5165, 1.0, 0.5388, 1.0, 0.5555, 1.0, 0.5649, 1.0, 0.5737, 1.0, 0.5887, 1.0, 0.6111, 1.0, 0.6389, 1.0, 0.6688, 1.0, 0.698, 1.0, 0.724, 1.0, 0.7432, 1.0, 0.7457, 1.0, 0.7088, 1.0, 0.5727, 1.0, 0.3863, 1.0, 0.3507, 1.0, 0.0, 1.0, 0.9688, 1.0, 0.9375, 1.0, 0.9062, 1.0, 1.0, 1.0, 0.9688, 1.0, 0.9375, 1.0, 0.9062, 1.0, 0.8269, 1.0, 0.8399, 1.0, 0.8489, 1.0, 0.8519, 1.0, 0.8474, 1.0, 0.8355, 1.0, 0.8175, 1.0, 0.795, 1.0, 0.7699, 1.0, 0.7439, 1.0, 0.7186, 1.0, 0.6951, 1.0, 0.6826, 1.0, 0.6741, 1.0, 0.6557, 1.0, 0.6398, 1.0, 0.6263, 1.0, 0.6151, 1.0, 0.6072, 1.0, 0.6035, 1.0, 0.6052, 1.0, 0.6128, 1.0, 0.6253, 1.0, 0.6409, 1.0, 0.6556, 1.0, 0.6585, 1.0, 0.8269, 1.0, 0.9062, 1.0, 0.875, 1.0, 0.8438, 1.0, 0.8125, 1.0, 0.7812, 1.0, 0.75, 1.0, 0.7188, 1.0, 0.6875, 1.0, 0.6562, 1.0, 0.6775, 1.0, 0.697, 1.0, 0.7168, 1.0, 0.7367, 1.0, 0.7563, 1.0, 0.7755, 1.0, 0.7939, 1.0, 0.8112, 1.0, 0.6775, 1.0, 0.6562, 1.0, 0.6875, 1.0, 0.7188, 1.0, 0.75, 1.0, 0.7812, 1.0, 0.8125, 1.0, 0.8438, 1.0, 0.875, 1.0, 0.9062, 1.0, 0.8262, 1.0, 0.8106, 1.0, 0.7934, 1.0, 0.775, 1.0, 0.7559, 1.0, 0.7363, 1.0, 0.7165, 1.0, 0.6969, 1.0, 0.8262, 1.0, 0.9062, 1.0, 0.9375, 1.0, 0.9688, 1.0, 1.0, 1.0, 0.9062, 1.0, 0.9375, 1.0, 0.9688, 1.0, 0.0, 1.0, 0.03125, 1.0, 0.0625, 1.0, 0.09375, 1.0, 0.125, 1.0, 0.1562, 1.0, 0.1875, 1.0, 0.2188, 1.0, 0.25, 1.0, 0.2885, 1.0, 0.2833, 1.0, 0.2648, 1.0, 0.2422, 1.0, 0.2214, 1.0, 0.2036, 1.0, 0.1918, 1.0, 0.1931, 1.0, 0.2296, 1.0, 0.3566, 1.0, 0.5684, 1.0, 0.6998, 1.0, 0.7369, 1.0, 0.7344, 1.0, 0.7168, 1.0, 0.6922, 1.0, 0.664, 1.0, 0.6347, 1.0, 0.695, 1.0, 0.7186, 1.0, 0.744, 1.0, 0.77, 1.0, 0.7951, 1.0, 0.8175, 1.0, 0.8354, 1.0, 0.847, 1.0, 0.8511, 1.0, 0.848, 1.0, 0.8391, 1.0, 0.03125, 1.0, 0.0625, 1.0, 0.0625, 1.0, 0.03125, 1.0, 0.1875, 1.0, 0.2188, 1.0, 0.2188, 1.0, 0.1875, 1.0, 0.2188, 1.0, 0.25, 1.0, 0.25, 1.0, 0.2188, 1.0, 0.7812, 1.0, 0.8125, 1.0, 0.8125, 1.0, 0.7812, 1.0, 0.75, 1.0, 0.7812, 1.0, 0.7812, 1.0, 0.75, 1.0, 0.5, 1.0, 0.5312, 1.0, 0.5312, 1.0, 0.5, 1.0, 0.1562, 1.0, 0.1875, 1.0, 0.1875, 1.0, 0.1562, 1.0, 0.0625, 1.0, 0.09375, 1.0, 0.09375, 1.0, 0.0625, 1.0, 0.5938, 1.0, 0.5, 1.0, 0.5, 1.0, 0.5938, 1.0, 0.0, 1.0, 0.03125, 1.0, 0.03125, 1.0, 0.0, 1.0, 0.9688, 1.0, 0.0, 1.0, 0.0, 1.0, 0.9688, 1.0, 1.0, 0.8435, 1.0, 0.6914, 0.9688, 0.6886, 0.9688, 0.8435, 0.9688, 0.8435, 0.9688, 0.6886, 0.9375, 0.6861, 0.9375, 0.8435, 0.9375, 0.8435, 0.9375, 0.6861, 0.9062, 0.6839, 0.9062, 0.8435, 0.9062, 0.8435, 0.9062, 0.6839, 0.875, 0.6821, 0.875, 0.8435, 0.875, 0.6821, 0.8438, 0.6807, 0.8438, 0.8435, 0.875, 0.8435, 0.8438, 0.6807, 0.8125, 0.6799, 0.8125, 0.8435, 0.8438, 0.8435, 0.8125, 0.6799, 0.7812, 0.6796, 0.7812, 0.8435, 0.8125, 0.8435, 0.7812, 0.6796, 0.75, 0.6799, 0.75, 0.8435, 0.7812, 0.8435, 0.75, 0.6799, 0.7188, 0.6807, 0.7188, 0.8435, 0.75, 0.8435, 0.7188, 0.6807, 0.6875, 0.6821, 0.6875, 0.8435, 0.7188, 0.8435, 0.6875, 0.6821, 0.6562, 0.6839, 0.6562, 0.8435, 0.6875, 0.8435, 0.6562, 0.6839, 0.625, 0.6861, 0.625, 0.8435, 0.6562, 0.8435, 0.625, 0.6861, 0.6197, 0.6865, 0.5938, 0.6877, 0.5938, 0.8435, 0.625, 0.8435, 0.5938, 0.6877, 0.5625, 0.6894, 0.5625, 0.8435, 0.5938, 0.8435, 0.5625, 0.6894, 0.5312, 0.6915, 0.5312, 0.8435, 0.5625, 0.8435, 0.5312, 0.6915, 0.5, 0.6938, 0.5, 0.8435, 0.5312, 0.8435, 0.5, 0.6938, 0.4688, 0.6962, 0.4688, 0.8435, 0.5, 0.8435, 0.4688, 0.6962, 0.4375, 0.6986, 0.4375, 0.8435, 0.4688, 0.8435, 0.4375, 0.6986, 0.4062, 0.701, 0.4062, 0.8435, 0.4375, 0.8435, 0.4062, 0.701, 0.375, 0.7033, 0.375, 0.8435, 0.4062, 0.8435, 0.375, 0.8435, 0.375, 0.7033, 0.3438, 0.7053, 0.3438, 0.8435, 0.3438, 0.8435, 0.3438, 0.7053, 0.3125, 0.707, 0.3125, 0.8435, 0.3125, 0.8435, 0.3125, 0.707, 0.2812, 0.7083, 0.2812, 0.8435, 0.2812, 0.8435, 0.2812, 0.7083, 0.2683, 0.7087, 0.25, 0.7085, 0.25, 0.8435, 0.25, 0.8435, 0.25, 0.7085, 0.2188, 0.7077, 0.2188, 0.8435, 0.2188, 0.8435, 0.2188, 0.7077, 0.1875, 0.7063, 0.1875, 0.8435, 0.1875, 0.8435, 0.1875, 0.7063, 0.1562, 0.7045, 0.1562, 0.8435, 0.1562, 0.8435, 0.1562, 0.7045, 0.125, 0.7023, 0.125, 0.8435, 0.125, 0.8435, 0.125, 0.7023, 0.09375, 0.6998, 0.09375, 0.8435, 0.09375, 0.8435, 0.09375, 0.6998, 0.0625, 0.697, 0.0625, 0.8435, 0.0625, 0.8435, 0.0625, 0.697, 0.03125, 0.6942, 0.03125, 0.8435, 0.03125, 0.8435, 0.03125, 0.6942, 0.0, 0.6914, 0.0, 0.8435, 0.1562, 0.7927, 0.1562, 0.8825, 0.1875, 0.8825, 0.1875, 0.7947, 0.7188, 0.7416, 0.7188, 0.8825, 0.7427, 0.8825, 0.75, 0.8825, 0.75, 0.7416, 0.9688, 0.7683, 0.9688, 0.8825, 1.0, 0.8825, 1.0, 0.7729, 0.5625, 0.7641, 0.5625, 0.8825, 0.5938, 0.8825, 0.5938, 0.76, 0.0625, 0.782, 0.0625, 0.8825, 0.09375, 0.8825, 0.09375, 0.7861, 0.09375, 0.7861, 0.09375, 0.8825, 0.125, 0.8825, 0.125, 0.7897, 0.8125, 0.7431, 0.8125, 0.8825, 0.8438, 0.8825, 0.8438, 0.7461, 0.3438, 0.7927, 0.3438, 0.8825, 0.375, 0.8825, 0.375, 0.7898, 0.8438, 0.7418, 0.8438, 0.8825, 0.8125, 0.8825, 0.8125, 0.7424, 0.9688, 0.7666, 0.9688, 0.8825, 1.0, 0.8825, 1.0, 0.7729, 0.125, 0.8031, 0.125, 0.8825, 0.09375, 0.8825, 0.09375, 0.7966, 0.5625, 0.757, 0.5625, 0.8825, 0.5312, 0.8825, 0.5312, 0.765, 0.7812, 0.7428, 0.7812, 0.8825, 0.75, 0.8825, 0.75, 0.743, 0.1562, 0.8084, 0.1562, 0.8825, 0.125, 0.8825, 0.125, 0.8031, 0.4688, 0.7778, 0.4688, 0.8825, 0.5, 0.8825, 0.5, 0.7732, 0.125, 0.7897, 0.125, 0.8825, 0.1562, 0.8825, 0.1562, 0.7927, 0.03125, 0.7776, 0.03125, 0.8825, 0.0625, 0.8825, 0.0625, 0.782, 0.7188, 0.7499, 0.7188, 0.8825, 0.75, 0.8825, 0.75, 0.7494, 0.8438, 0.7533, 0.8438, 0.8825, 0.875, 0.8825, 0.875, 0.7562, 0.5312, 0.767, 0.5312, 0.8825, 0.5625, 0.8825, 0.5625, 0.7609, 0.3125, 0.8124, 0.3125, 0.8825, 0.2812, 0.8825, 0.2812, 0.8148, 0.9063, 0.7491, 0.9062, 0.8825, 0.875, 0.8825, 0.875, 0.7426, 0.25, 0.7967, 0.25, 0.8825, 0.2812, 0.8825, 0.2812, 0.7962, 0.125, 0.7957, 0.125, 0.8825, 0.1562, 0.8825, 0.1562, 0.7998, 0.6562, 0.7535, 0.6562, 0.8825, 0.6875, 0.8825, 0.6875, 0.7514, 0.09375, 0.7966, 0.09375, 0.8825, 0.0625, 0.8825, 0.0625, 0.7892, 0.7188, 0.743, 0.7188, 0.8825, 0.6875, 0.8825, 0.6875, 0.7427, 0.0, 1.0, 0.3507, 1.0, 0.2223, 1.0, 0.188, 1.0, 0.1882, 1.0, 0.2009, 1.0, 0.2193, 1.0, 0.2405, 1.0, 0.2634, 1.0, 0.2875, 1.0, 0.3122, 1.0, 0.3374, 1.0, 0.363, 1.0, 0.3888, 1.0, 0.4147, 1.0, 0.4406, 1.0, 0.4665, 1.0, 0.4876, 1.0, 0.4919, 1.0, 0.5, 1.0, 0.4688, 1.0, 0.4375, 1.0, 0.4063, 1.0, 0.375, 1.0, 0.3438, 1.0, 0.3125, 1.0, 0.2812, 1.0, 0.25, 1.0, 0.2188, 1.0, 0.1875, 1.0, 0.1562, 1.0, 0.125, 1.0, 0.09375, 1.0, 0.0625, 1.0, 0.03125, 1.0, 0.4837, 1.0, 0.4632, 1.0, 0.442, 1.0, 0.4205, 1.0, 0.3991, 1.0, 0.3779, 1.0, 0.3572, 1.0, 0.3371, 1.0, 0.3181, 1.0, 0.3007, 1.0, 0.2854, 1.0, 0.2736, 1.0, 0.2672, 1.0, 0.2698, 1.0, 0.288, 1.0, 0.3316, 1.0, 0.4074, 1.0, 0.4282, 1.0, 0.3851, 1.0, 0.3532, 1.0, 0.3337, 1.0, 0.3247, 1.0, 0.3236, 1.0, 0.3282, 1.0, 0.3367, 1.0, 0.3481, 1.0, 0.3616, 1.0, 0.3766, 1.0, 0.3926, 1.0, 0.4092, 1.0, 0.4262, 1.0, 0.4433, 1.0, 0.4601, 1.0, 0.4765, 1.0, 0.4919, 1.0, 0.5062, 1.0, 0.5192, 1.0, 0.5311, 1.0, 0.5423, 1.0, 0.5533, 1.0, 0.5642, 1.0, 0.5741, 1.0, 0.582, 1.0, 0.5862, 1.0, 0.5847, 1.0, 0.5748, 1.0, 0.554, 1.0, 0.5205, 1.0, 0.4764, 1.0, 0.4282, 1.0, 0.4074, 1.0, 0.5013, 1.0, 0.58, 1.0, 0.6263, 1.0, 0.6455, 1.0, 0.6476, 1.0, 0.6395, 1.0, 0.6255, 1.0, 0.6083, 1.0, 0.5909, 1.0, 0.5747, 1.0, 0.5607, 1.0, 0.5483, 1.0, 0.5356, 1.0, 0.5206, 1.0, 0.5031, 1.0, 0.4837, 1.0, 0.4765, 1.0, 0.1875, 0.7947, 0.1875, 0.8825, 0.2188, 0.8825, 0.2188, 0.7962, 1.0, 0.7728, 1.0, 0.8825, 0.9688, 0.8825, 0.9688, 0.7645, 0.9947, 0.7714, 0.3125, 0.7948, 0.3125, 0.8825, 0.3438, 0.8825, 0.3438, 0.7927, 0.4688, 0.7815, 0.4688, 0.8825, 0.4375, 0.8825, 0.4375, 0.7895, 0.5, 0.7733, 0.5, 0.8825, 0.4688, 0.8825, 0.4688, 0.7815, 0.4947, 0.7747, 0.5312, 0.765, 0.5312, 0.8825, 0.5, 0.8825, 0.5, 0.7733, 0.625, 0.7564, 0.625, 0.8825, 0.6562, 0.8825, 0.6562, 0.7535, 0.9063, 0.7549, 0.9062, 0.8825, 0.9375, 0.8825, 0.9375, 0.7605, 0.4688, 0.7795, 0.4688, 0.8825, 0.5, 0.8825, 0.5, 0.7732, 0.7812, 0.7498, 0.7812, 0.8825, 0.8125, 0.8825, 0.8125, 0.7513, 0.3438, 0.7999, 0.3438, 0.8825, 0.375, 0.8825, 0.375, 0.7959, 0.5625, 0.7609, 0.5625, 0.8825, 0.5938, 0.8825, 0.5938, 0.7553, 0.375, 0.8032, 0.375, 0.8825, 0.3438, 0.8825, 0.3438, 0.8085, 0.1875, 0.8028, 0.1875, 0.8825, 0.2188, 0.8825, 0.2188, 0.8046, 0.9375, 0.7639, 0.9375, 0.8825, 0.9688, 0.8825, 0.9688, 0.7683, 0.75, 0.7494, 0.75, 0.8825, 0.7812, 0.8825, 0.7812, 0.7498, 0.4062, 0.7863, 0.4062, 0.8825, 0.4375, 0.8825, 0.4375, 0.7822, 0.0, 0.7729, 0.0, 0.8825, 0.03125, 0.8825, 0.03125, 0.7792, 0.6875, 0.7434, 0.6875, 0.8825, 0.7188, 0.8825, 0.7188, 0.7416, 0.4375, 0.7855, 0.4375, 0.8825, 0.4688, 0.8825, 0.4688, 0.7795, 0.4062, 0.7968, 0.4062, 0.8825, 0.375, 0.8825, 0.375, 0.8032, 0.6875, 0.7514, 0.6875, 0.8825, 0.7188, 0.8825, 0.7188, 0.7499, 0.25, 0.8053, 0.25, 0.8825, 0.2812, 0.8825, 0.2812, 0.8046, 0.625, 0.7504, 0.625, 0.8825, 0.6562, 0.8825, 0.6562, 0.7464, 0.8125, 0.7513, 0.8125, 0.8825, 0.8438, 0.8825, 0.8438, 0.7533, 0.625, 0.7432, 0.625, 0.8825, 0.5938, 0.8825, 0.5938, 0.7496, 0.2812, 0.8046, 0.2812, 0.8825, 0.3125, 0.8825, 0.3125, 0.8028, 0.8438, 0.7461, 0.8438, 0.8825, 0.875, 0.8825, 0.875, 0.7501, 0.2812, 0.7962, 0.2812, 0.8825, 0.3125, 0.8825, 0.3125, 0.7948, 0.2188, 0.8148, 0.2188, 0.8825, 0.1875, 0.8825, 0.1875, 0.8123, 0.9688, 0.7645, 0.9688, 0.8825, 0.9375, 0.8825, 0.9375, 0.7565, 0.5938, 0.7553, 0.5938, 0.8825, 0.625, 0.8825, 0.625, 0.7504, 0.4375, 0.7822, 0.4375, 0.8825, 0.4688, 0.8825, 0.4688, 0.7778, 0.1562, 0.7998, 0.1562, 0.8825, 0.1875, 0.8825, 0.1875, 0.8028, 0.3438, 0.8085, 0.3438, 0.8825, 0.3125, 0.8825, 0.3125, 0.8124, 0.8125, 0.7424, 0.8125, 0.8825, 0.7812, 0.8825, 0.7812, 0.7428, 0.6875, 0.7427, 0.6875, 0.8825, 0.6562, 0.8825, 0.6562, 0.7423, 0.875, 0.7426, 0.875, 0.8825, 0.8438, 0.8825, 0.8438, 0.7418, 0.6562, 0.7423, 0.6562, 0.8825, 0.625, 0.8825, 0.625, 0.7432, 0.5938, 0.76, 0.5938, 0.8825, 0.625, 0.8825, 0.625, 0.7564, 0.09375, 0.7908, 0.09375, 0.8825, 0.125, 0.8825, 0.125, 0.7957, 0.9062, 0.7598, 0.9062, 0.8825, 0.9375, 0.8825, 0.9375, 0.7639, 0.875, 0.7501, 0.875, 0.8825, 0.9062, 0.8825, 0.9063, 0.7549, 0.3125, 0.8028, 0.3125, 0.8825, 0.3438, 0.8825, 0.3438, 0.7999, 0.25, 0.8156, 0.25, 0.8825, 0.2427, 0.8825, 0.2188, 0.8825, 0.2188, 0.8148, 0.0625, 0.7852, 0.0625, 0.8825, 0.09375, 0.8825, 0.09375, 0.7908, 0.75, 0.743, 0.75, 0.8825, 0.7188, 0.8825, 0.7188, 0.743, 0.5938, 0.7496, 0.5938, 0.8825, 0.5625, 0.8825, 0.5625, 0.757, 0.1875, 0.8123, 0.1875, 0.8825, 0.1562, 0.8825, 0.1562, 0.8084, 0.695, 1.0, 0.6347, 1.0, 0.6074, 1.0, 0.5853, 1.0, 0.5706, 1.0, 0.562, 1.0, 0.5534, 1.0, 0.5376, 1.0, 0.5158, 1.0, 0.4916, 1.0, 0.4663, 1.0, 0.4407, 1.0, 0.4149, 1.0, 0.3892, 1.0, 0.3635, 1.0, 0.3381, 1.0, 0.3131, 1.0, 0.2885, 1.0, 0.25, 1.0, 0.2812, 1.0, 0.3125, 1.0, 0.3438, 1.0, 0.375, 1.0, 0.4063, 1.0, 0.4375, 1.0, 0.4688, 1.0, 0.5, 1.0, 0.5312, 1.0, 0.5625, 1.0, 0.5938, 1.0, 0.5, 1.0, 0.5312, 1.0, 0.5625, 1.0, 0.5938, 1.0, 0.625, 1.0, 0.6562, 1.0, 0.6775, 1.0, 0.6589, 1.0, 0.6415, 1.0, 0.6259, 1.0, 0.6135, 1.0, 0.6056, 1.0, 0.6035, 1.0, 0.6068, 1.0, 0.6146, 1.0, 0.6256, 1.0, 0.6392, 1.0, 0.6553, 1.0, 0.6738, 1.0, 0.3198, 1.0, 0.3384, 1.0, 0.3582, 1.0, 0.3786, 1.0, 0.3996, 1.0, 0.4207, 1.0, 0.4419, 1.0, 0.4627, 1.0, 0.4829, 1.0, 0.5018, 1.0, 0.5186, 1.0, 0.5328, 1.0, 0.5447, 1.0, 0.5562, 1.0, 0.5694, 1.0, 0.5847, 1.0, 0.597, 1.0, 0.5677, 1.0, 0.5584, 1.0, 0.5483, 1.0, 0.5379, 1.0, 0.5274, 1.0, 0.5162, 1.0, 0.5038, 1.0, 0.4902, 1.0, 0.4752, 1.0, 0.4594, 1.0, 0.4429, 1.0, 0.4262, 1.0, 0.4095, 1.0, 0.3932, 1.0, 0.3776, 1.0, 0.363, 1.0, 0.3498, 1.0, 0.316, 1.0, 0.316, 1.0, 0.3498, 1.0, 0.3387, 1.0, 0.3305, 1.0, 0.3263, 1.0, 0.3278, 1.0, 0.337, 1.0, 0.3563, 1.0, 0.3872, 1.0, 0.4285, 1.0, 0.4742, 1.0, 0.516, 1.0, 0.5478, 1.0, 0.5678, 1.0, 0.5773, 1.0, 0.579, 1.0, 0.5751, 1.0, 0.5677, 1.0, 0.597, 1.0, 0.6014, 1.0, 0.6176, 1.0, 0.631, 1.0, 0.6387, 1.0, 0.6365, 1.0, 0.6177, 1.0, 0.5733, 1.0, 0.4986, 1.0, 0.4095, 1.0, 0.3363, 1.0, 0.2931, 1.0, 0.2743, 1.0, 0.2709, 1.0, 0.2766, 1.0, 0.2879, 1.0, 0.3027, 1.0, 0.4062, 0.791, 0.4062, 0.8825, 0.4375, 0.8825, 0.4375, 0.7855, 0.03125, 0.7812, 0.03125, 0.8825, 0.0, 0.8825, 0.0, 0.7728, 0.5312, 0.7686, 0.5312, 0.8825, 0.5625, 0.8825, 0.5625, 0.7641, 0.9375, 0.7605, 0.9375, 0.8825, 0.9688, 0.8825, 0.9688, 0.7666, 0.875, 0.7562, 0.875, 0.8825, 0.9062, 0.8825, 0.9062, 0.7598, 0.375, 0.7898, 0.375, 0.8825, 0.4062, 0.8825, 0.4062, 0.7863, 0.2188, 0.7962, 0.2188, 0.8825, 0.25, 0.8825, 0.25, 0.7967, 0.5, 0.7732, 0.5, 0.8825, 0.5312, 0.8825, 0.5312, 0.7686, 0.9375, 0.7565, 0.9375, 0.8825, 0.9062, 0.8825, 0.9063, 0.7491, 0.7812, 0.7414, 0.7812, 0.8825, 0.8125, 0.8825, 0.8125, 0.7431, 0.4375, 0.7895, 0.4375, 0.8825, 0.4062, 0.8825, 0.4062, 0.7968, 0.03125, 0.7792, 0.03125, 0.8825, 0.0625, 0.8825, 0.0625, 0.7852, 0.75, 0.7416, 0.75, 0.8825, 0.7812, 0.8825, 0.7812, 0.7414, 0.2812, 0.8148, 0.2812, 0.8825, 0.25, 0.8825, 0.25, 0.8156, 0.0625, 0.7892, 0.0625, 0.8825, 0.03125, 0.8825, 0.03125, 0.7812, 0.5, 0.7732, 0.5, 0.8825, 0.5312, 0.8825, 0.5312, 0.767, 0.6562, 0.7464, 0.6562, 0.8825, 0.6875, 0.8825, 0.6875, 0.7434, 0.375, 0.7959, 0.375, 0.8825, 0.4062, 0.8825, 0.4062, 0.791, 0.0, 0.7729, 0.0, 0.8825, 0.03125, 0.8825, 0.03125, 0.7776, 0.2188, 0.8046, 0.2188, 0.8825, 0.2427, 0.8825, 0.25, 0.8825, 0.25, 0.8053])
me_cylinder_001.update()

# ---- objects
ob_cylinder = bpy.data.objects.new('Cylinder', me_cylinder)
ob_cylinder_001 = bpy.data.objects.new('Cylinder.001', me_cylinder_001)

# ---- transforms, parenting, visibility, modifiers, constraints
ob_cylinder.location = (0.0, 0.0, 0.0)
ob_cylinder_001.location = (0.0, 0.0, 0.0)

# ---- collection membership
col_collection.objects.link(ob_cylinder)
col_collection.objects.link(ob_cylinder_001)

# ---- scene / render settings (as saved in the file)
scene.frame_start = 1; scene.frame_end = 250; scene.frame_set(1)
scene.render.engine = 'BLENDER_EEVEE_NEXT'
bpy.context.view_layer.update()

# ---- added for rendering (the .blend has no active camera and no usable light): camera, sun
cam_auto = bpy.data.cameras.new('AutoCamera')
cam_auto.lens = 50.0
cam_auto.sensor_width = 36.0
cam_auto.clip_end = 1000.0
ob_auto_camera = bpy.data.objects.new('AutoCamera', cam_auto)
scene.collection.objects.link(ob_auto_camera)
ob_auto_camera.location = (0.189469, -0.222054, 0.176591)
ob_auto_camera.rotation_euler = (1.09748, -7.21219e-08, 0.694738)
scene.camera = ob_auto_camera
light_auto_sun = bpy.data.lights.new('AutoSun', 'SUN')
light_auto_sun.energy = 3.0
light_auto_sun.angle = 0.0523599
ob_auto_sun = bpy.data.objects.new('AutoSun', light_auto_sun)
scene.collection.objects.link(ob_auto_sun)
ob_auto_sun.rotation_euler = (0.872665, 0.174533, 0.523599)
bpy.context.view_layer.update()
